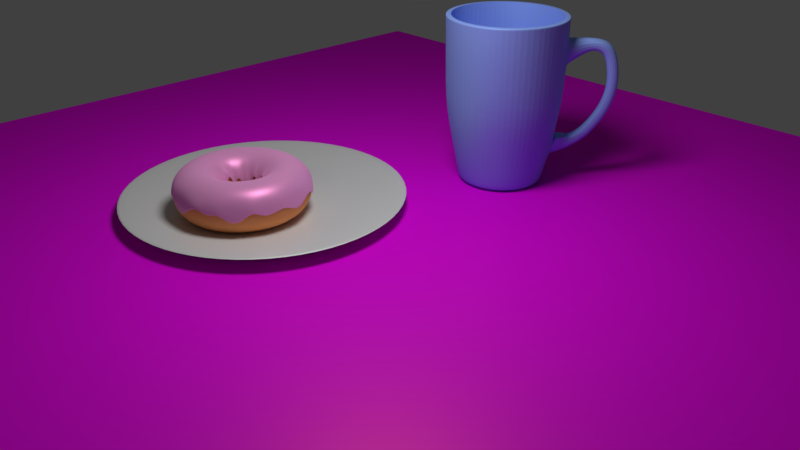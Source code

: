 # Source: donuts.blend  (saved by Blender 2.79.0; exported with 4.5.12 LTS)
import bpy
from mathutils import Matrix  # noqa: F401  (used for matrix-valued properties, if any)

bpy.ops.wm.read_factory_settings(use_empty=True)
scene = bpy.context.scene
scene.name = 'Scene'

# ---- collections
col_collection_1 = bpy.data.collections.new('Collection 1'); scene.collection.children.link(col_collection_1)
col_collection_2 = bpy.data.collections.new('Collection 2'); scene.collection.children.link(col_collection_2)
col_collection_3 = bpy.data.collections.new('Collection 3'); scene.collection.children.link(col_collection_3)

# ---- images (referenced by path relative to the original .blend; pixels are not part of the script)
import os
ASSET_DIR = os.environ.get("B2B_ASSET_DIR", "")  # directory of the original .blend (textures are referenced by path, not embedded)
HERE = os.path.dirname(os.path.abspath(__file__))  # packed textures are extracted next to this script under _unpacked/

def load_image(name, relpath, width, height, colorspace="sRGB"):
    """Load a texture the original file referenced (path relative to the .blend, or extracted next to this script)."""
    p = next((c for c in (os.path.join(HERE, relpath), os.path.join(ASSET_DIR, relpath)) if relpath and os.path.exists(c)), "")
    if p:
        img = bpy.data.images.load(p, check_existing=True)
        img.name = name
    else:  # same state as the original file: an image datablock whose file is absent (Cycles renders it pink)
        img = bpy.data.images.new(name, width, height)
        img.source = "FILE"
        img.filepath = "//" + (relpath or name)
    img.colorspace_settings.name = colorspace
    return img
img_wm_indoorwood_44_1024_png = load_image('WM_IndoorWood-44_1024.png', 'textures/WM_IndoorWood-44_1024.png', 1024, 1024, 'sRGB')

# ---- materials (node trees are filled in below, after node groups)
mat_material_001 = bpy.data.materials.new('Material.001')
mat_material_001.alpha_threshold = 0.0
mat_material_001.roughness = 0.5
mat_material = bpy.data.materials.new('Material')
mat_material.alpha_threshold = 0.0
mat_material.roughness = 0.5
mat_table_color = bpy.data.materials.new('Table Color')
mat_table_color.alpha_threshold = 0.0
mat_table_color.roughness = 0.5
mat_mug_color = bpy.data.materials.new('Mug Color')
mat_mug_color.alpha_threshold = 0.0
mat_mug_color.roughness = 0.5
mat_material_002 = bpy.data.materials.new('Material.002')
mat_material_002.alpha_threshold = 0.0
mat_material_002.roughness = 0.5

# ---- material node trees
mat_material_001.use_nodes = True; mat_material_001.node_tree.nodes.clear()
_N = mat_material_001.node_tree.nodes; _L = mat_material_001.node_tree.links
n0 = _N.new('ShaderNodeBsdfAnisotropic'); n0.name = 'Glossy BSDF'; n0.location = (-121, 195)
n0.distribution = 'GGX'
n0.inputs[0].default_value = (0.8, 0.2822, 0.545, 1.0)
n0.inputs[1].default_value = 0.4082
n1 = _N.new('ShaderNodeMixShader'); n1.name = 'Mix Shader'; n1.location = (117, 276)
n1.inputs[0].default_value = 0.2364
n2 = _N.new('ShaderNodeOutputMaterial'); n2.name = 'Material Output'; n2.location = (383, 270)
n3 = _N.new('ShaderNodeBsdfDiffuse'); n3.name = 'Diffuse BSDF'; n3.location = (-125, 320)
n3.inputs[0].default_value = (0.8, 0.3475, 0.6517, 1.0)
n3.inputs[1].default_value = 0.4167
_L.new(n0.outputs[0], n1.inputs[2])
_L.new(n1.outputs[0], n2.inputs[0])
_L.new(n3.outputs[0], n1.inputs[1])
n2.is_active_output = True
mat_material.use_nodes = True; mat_material.node_tree.nodes.clear()
_N = mat_material.node_tree.nodes; _L = mat_material.node_tree.links
n0 = _N.new('ShaderNodeOutputMaterial'); n0.name = 'Material Output'; n0.location = (300, 300)
n1 = _N.new('ShaderNodeBsdfDiffuse'); n1.name = 'Diffuse BSDF'; n1.location = (10, 300)
n1.inputs[0].default_value = (0.807, 0.314, 0.1248, 1.0)
_L.new(n1.outputs[0], n0.inputs[0])
n0.is_active_output = True
mat_table_color.use_nodes = True; mat_table_color.node_tree.nodes.clear()
_N = mat_table_color.node_tree.nodes; _L = mat_table_color.node_tree.links
n0 = _N.new('ShaderNodeMixShader'); n0.name = 'Mix Shader'; n0.location = (279, 163)
n0.inputs[0].default_value = 0.3182
n1 = _N.new('ShaderNodeOutputMaterial'); n1.name = 'Material Output'; n1.location = (505, 221)
n2 = _N.new('ShaderNodeBsdfDiffuse'); n2.name = 'Diffuse BSDF'; n2.location = (10, 300)
n3 = _N.new('ShaderNodeBsdfAnisotropic'); n3.name = 'Glossy BSDF'; n3.location = (4, 162)
n3.distribution = 'GGX'
n3.inputs[0].default_value = (0.305, 0.0382, 0.0, 1.0)
n3.inputs[1].default_value = 0.4472
n4 = _N.new('ShaderNodeTexImage'); n4.name = 'Image Texture'; n4.location = (-221, 263)
n4.width = 140
n4.image = img_wm_indoorwood_44_1024_png
_L.new(n2.outputs[0], n0.inputs[1])
_L.new(n3.outputs[0], n0.inputs[2])
_L.new(n0.outputs[0], n1.inputs[0])
_L.new(n4.outputs[0], n2.inputs[0])
n1.is_active_output = True
mat_mug_color.use_nodes = True; mat_mug_color.node_tree.nodes.clear()
_N = mat_mug_color.node_tree.nodes; _L = mat_mug_color.node_tree.links
n0 = _N.new('ShaderNodeBsdfDiffuse'); n0.name = 'Diffuse BSDF'; n0.location = (10, 300)
n0.inputs[0].default_value = (0.2961, 0.4452, 1.0, 1.0)
n1 = _N.new('ShaderNodeOutputMaterial'); n1.name = 'Material Output'; n1.location = (573, 239)
n2 = _N.new('ShaderNodeMixShader'); n2.name = 'Mix Shader'; n2.location = (288, 267)
n3 = _N.new('ShaderNodeBsdfAnisotropic'); n3.name = 'Glossy BSDF'; n3.location = (8, 148)
n3.distribution = 'GGX'
n3.inputs[0].default_value = (0.2961, 0.4452, 1.0, 1.0)
n3.inputs[1].default_value = 0.5845
_L.new(n0.outputs[0], n2.inputs[1])
_L.new(n2.outputs[0], n1.inputs[0])
_L.new(n3.outputs[0], n2.inputs[2])
n1.is_active_output = True
mat_material_002.use_nodes = True; mat_material_002.node_tree.nodes.clear()
_N = mat_material_002.node_tree.nodes; _L = mat_material_002.node_tree.links
n0 = _N.new('ShaderNodeBsdfDiffuse'); n0.name = 'Diffuse BSDF'; n0.location = (-143, 288)
n1 = _N.new('ShaderNodeBsdfAnisotropic'); n1.name = 'Glossy BSDF'; n1.location = (-148, 154)
n1.distribution = 'GGX'
n1.inputs[1].default_value = 0.4472
n2 = _N.new('ShaderNodeMixShader'); n2.name = 'Mix Shader'; n2.location = (180, 194)
n2.inputs[0].default_value = 0.3909
n3 = _N.new('ShaderNodeOutputMaterial'); n3.name = 'Material Output'; n3.location = (425, 183)
_L.new(n0.outputs[0], n2.inputs[1])
_L.new(n1.outputs[0], n2.inputs[2])
_L.new(n2.outputs[0], n3.inputs[0])
n3.is_active_output = True

# ---- world
world_world = bpy.data.worlds.new('World'); scene.world = world_world
world_world.color = (0.05088, 0.05088, 0.05088)
world_world.use_sun_shadow = False
world_world.sun_shadow_jitter_overblur = 0.0
world_world.cycles.sampling_method = 'MANUAL'

# ---- cameras
cam_camera = bpy.data.cameras.new('Camera')
cam_camera.clip_end = 100.0
cam_camera.lens = 35.0
cam_camera.sensor_width = 32.0
cam_camera.sensor_height = 18.0
cam_camera.ortho_scale = 7.314
cam_camera.dof.focus_distance = 0.0

# ---- lights
light_lamp = bpy.data.lights.new('Lamp', 'POINT')
light_lamp.transmission_factor = 0.0
light_lamp.cutoff_distance = 30.0
light_lamp.energy = 800.0
light_lamp.shadow_buffer_clip_start = 1.001
light_lamp.shadow_soft_size = 1.0
light_lamp.shadow_maximum_resolution = 0.006
light_lamp.use_absolute_resolution = True

# ---- meshes
me_torus_001 = bpy.data.meshes.new('Torus.001')
me_torus_001.from_pydata([(0.9521, 1.57e-08, 0.04526), (0.9185, 1.559e-08, 0.1711), (0.7933, 1.559e-08, 0.2964), (0.6222, 1.559e-08, 0.3422), (0.4511, 1.559e-08, 0.2964), (0.3258, 1.559e-08, 0.1711), (0.2776, 1.566e-08, -0.01346), (0.9404, 0.1489, -0.04177), (0.9072, 0.1437, 0.1711), (0.7835, 0.1241, 0.2964), (0.6145, 0.09733, 0.3422), (0.4455, 0.07057, 0.2964), (0.3218, 0.05097, 0.1711), (0.2748, 0.04352, -0.02702), (0.9055, 0.2942, -0.07011), (0.8736, 0.2838, 0.1711), (0.7545, 0.2451, 0.2964), (0.5917, 0.1923, 0.3422), (0.429, 0.1394, 0.2964), (0.3099, 0.1007, 0.1711), (0.2648, 0.08605, 0.04949), (0.8483, 0.4323, 0.02985), (0.8184, 0.417, 0.1711), (0.7068, 0.3601, 0.2964), (0.5544, 0.2825, 0.3422), (0.4019, 0.2048, 0.2964), (0.2903, 0.1479, 0.1711), (0.2465, 0.1256, 0.006535), (0.7703, 0.5596, 0.04218), (0.7431, 0.5399, 0.1711), (0.6418, 0.4663, 0.2964), (0.5034, 0.3657, 0.3422), (0.3649, 0.2651, 0.2964), (0.2636, 0.1915, 0.1711), (0.2246, 0.1631, 0.02114), (0.6732, 0.6732, -0.08008), (0.6495, 0.6495, 0.1711), (0.5609, 0.5609, 0.2964), (0.44, 0.44, 0.3422), (0.319, 0.319, 0.2964), (0.2304, 0.2304, 0.1711), (0.1961, 0.196, -0.02267), (0.5596, 0.7703, -0.07275), (0.5399, 0.7431, 0.1711), (0.4663, 0.6418, 0.2964), (0.3657, 0.5034, 0.3422), (0.2651, 0.3649, 0.2964), (0.1915, 0.2636, 0.1711), (0.1631, 0.2244, 0.1987), (0.4323, 0.8483, 0.07284), (0.417, 0.8184, 0.1711), (0.3602, 0.7068, 0.2964), (0.2825, 0.5544, 0.3422), (0.2048, 0.4019, 0.2964), (0.1479, 0.2903, 0.1711), (0.127, 0.2493, 0.102), (0.2942, 0.9055, 0.03541), (0.2839, 0.8736, 0.1711), (0.2451, 0.7545, 0.2964), (0.1923, 0.5917, 0.3422), (0.1394, 0.429, 0.2964), (0.1007, 0.3099, 0.1711), (0.08597, 0.2646, 0.181), (0.1489, 0.9404, -0.1042), (0.1437, 0.9072, 0.1711), (0.1241, 0.7835, 0.2964), (0.09734, 0.6145, 0.3422), (0.07057, 0.4455, 0.2964), (0.05098, 0.3218, 0.1711), (0.04375, 0.2762, -0.00112), (4.566e-06, 0.9521, 0.0536), (4.564e-06, 0.9185, 0.1711), (4.555e-06, 0.7933, 0.2964), (4.542e-06, 0.6222, 0.3422), (4.529e-06, 0.4511, 0.2964), (4.52e-06, 0.3258, 0.1711), (4.516e-06, 0.2799, 0.02366), (-0.1489, 0.9404, -0.02752), (-0.1437, 0.9072, 0.1711), (-0.1241, 0.7835, 0.2964), (-0.09733, 0.6145, 0.3422), (-0.07056, 0.4455, 0.2964), (-0.05097, 0.3218, 0.1711), (-0.04372, 0.2761, -0.05781), (-0.2942, 0.9055, -0.004657), (-0.2838, 0.8736, 0.1711), (-0.2451, 0.7545, 0.2964), (-0.1923, 0.5917, 0.3422), (-0.1394, 0.429, 0.2964), (-0.1007, 0.3099, 0.1711), (-0.0864, 0.2659, 0.1115), (-0.4322, 0.8483, -0.02813), (-0.417, 0.8184, 0.1711), (-0.3601, 0.7068, 0.2964), (-0.2825, 0.5544, 0.3422), (-0.2048, 0.4019, 0.2964), (-0.1479, 0.2903, 0.1711), (-0.1256, 0.2466, 0.01012), (-0.5596, 0.7703, -0.0536), (-0.5399, 0.7431, 0.1711), (-0.4663, 0.6418, 0.2964), (-0.3657, 0.5034, 0.3422), (-0.2651, 0.3649, 0.2964), (-0.1915, 0.2636, 0.1711), (-0.1644, 0.2263, -0.157), (-0.6732, 0.6732, 0.07367), (-0.6495, 0.6495, 0.1711), (-0.5609, 0.5609, 0.2964), (-0.4399, 0.44, 0.3422), (-0.319, 0.319, 0.2964), (-0.2304, 0.2304, 0.1711), (-0.1973, 0.1973, 0.003047), (-0.7703, 0.5596, -0.03207), (-0.7431, 0.5399, 0.1711), (-0.6418, 0.4663, 0.2964), (-0.5034, 0.3657, 0.3422), (-0.3649, 0.2651, 0.2964), (-0.2636, 0.1915, 0.1711), (-0.2243, 0.163, -0.09062), (-0.8483, 0.4323, 0.07106), (-0.8184, 0.417, 0.1711), (-0.7068, 0.3601, 0.2964), (-0.5544, 0.2825, 0.3422), (-0.4019, 0.2048, 0.2964), (-0.2903, 0.1479, 0.1711), (-0.2481, 0.1264, 0.02627), (-0.9055, 0.2942, 0.005778), (-0.8736, 0.2838, 0.1711), (-0.7545, 0.2451, 0.2964), (-0.5917, 0.1923, 0.3422), (-0.429, 0.1394, 0.2964), (-0.3099, 0.1007, 0.1711), (-0.2639, 0.08575, 0.05035), (-0.9404, 0.1489, 0.04294), (-0.9072, 0.1437, 0.1711), (-0.7835, 0.1241, 0.2964), (-0.6145, 0.09733, 0.3422), (-0.4455, 0.07057, 0.2964), (-0.3218, 0.05097, 0.1711), (-0.2749, 0.04354, -0.07925), (-0.9521, 9.893e-08, -0.02106), (-0.9185, 9.589e-08, 0.1711), (-0.7933, 8.494e-08, 0.2964), (-0.6222, 6.998e-08, 0.3422), (-0.4511, 5.502e-08, 0.2964), (-0.3258, 4.407e-08, 0.1711), (-0.2776, 3.993e-08, 0.05305), (-0.9404, -0.1489, 0.06568), (-0.9072, -0.1437, 0.1711), (-0.7835, -0.1241, 0.2964), (-0.6145, -0.09733, 0.3422), (-0.4455, -0.07057, 0.2964), (-0.3183, -0.05097, 0.1711), (-0.2733, -0.04329, 0.1214), (-0.9055, -0.2942, -0.1036), (-0.8736, -0.2838, 0.1711), (-0.7545, -0.2451, 0.2964), (-0.5917, -0.1923, 0.3422), (-0.429, -0.1394, 0.2964), (-0.3099, -0.1007, 0.1711), (-0.2643, -0.08586, -0.03531), (-0.8483, -0.4322, 0.05838), (-0.8184, -0.417, 0.1711), (-0.7068, -0.3601, 0.2964), (-0.5544, -0.2825, 0.3422), (-0.4019, -0.2048, 0.2964), (-0.2903, -0.1479, 0.1711), (-0.2469, -0.1258, 0.05247), (-0.7703, -0.5596, 0.0394), (-0.7431, -0.5399, 0.1711), (-0.6418, -0.4663, 0.2964), (-0.5034, -0.3657, 0.3422), (-0.3649, -0.2651, 0.2964), (-0.2636, -0.1915, 0.1711), (-0.2248, -0.1633, 0.02218), (-0.6732, -0.6732, 0.06422), (-0.6495, -0.6495, 0.1711), (-0.5609, -0.5609, 0.2964), (-0.4399, -0.44, 0.3422), (-0.319, -0.319, 0.2964), (-0.2304, -0.2304, 0.1711), (-0.1964, -0.1964, 0.06699), (-0.5596, -0.7703, 0.00895), (-0.5399, -0.7431, 0.1711), (-0.4663, -0.6418, 0.2964), (-0.3657, -0.5034, 0.3422), (-0.2651, -0.3649, 0.2964), (-0.1915, -0.2636, 0.1711), (-0.1637, -0.2253, 0.05677), (-0.4322, -0.8483, 0.01855), (-0.417, -0.8184, 0.1711), (-0.3601, -0.7068, 0.2964), (-0.2825, -0.5544, 0.3422), (-0.2048, -0.4019, 0.2964), (-0.1479, -0.2903, 0.1711), (-0.1259, -0.2471, -0.002076), (-0.2942, -0.9055, 0.05671), (-0.2838, -0.8736, 0.1711), (-0.2451, -0.7545, 0.2964), (-0.1923, -0.5917, 0.3422), (-0.1394, -0.429, 0.2964), (-0.1007, -0.3099, 0.1711), (-0.08647, -0.2662, -0.02045), (-0.1489, -0.9404, -0.03189), (-0.1437, -0.9072, 0.1711), (-0.1241, -0.7835, 0.2964), (-0.09733, -0.6145, 0.3422), (-0.07056, -0.4455, 0.2964), (-0.05097, -0.3218, 0.1711), (-0.04324, -0.273, -0.02472), (4.566e-06, -0.9521, -0.1092), (4.564e-06, -0.9185, 0.1711), (4.555e-06, -0.7933, 0.2964), (4.542e-06, -0.6222, 0.3422), (4.529e-06, -0.4511, 0.2964), (4.52e-06, -0.3258, 0.1711), (4.515e-06, -0.2766, -0.004767), (0.1489, -0.9404, 0.02433), (0.1437, -0.9072, 0.1711), (0.1241, -0.7835, 0.2964), (0.09734, -0.6145, 0.3422), (0.07057, -0.4455, 0.2964), (0.05098, -0.3218, 0.1711), (0.0438, -0.2765, -0.001696), (0.2942, -0.9055, 0.09799), (0.2839, -0.8736, 0.1711), (0.2451, -0.7545, 0.2964), (0.1923, -0.5917, 0.3422), (0.1394, -0.429, 0.2964), (0.1007, -0.3099, 0.1711), (0.08603, -0.2648, -0.005738), (0.4323, -0.8483, -0.005728), (0.417, -0.8184, 0.1711), (0.3602, -0.7068, 0.2964), (0.2825, -0.5544, 0.3422), (0.2048, -0.4019, 0.2964), (0.1479, -0.2903, 0.1711), (0.1264, -0.2481, -0.0349), (0.5596, -0.7703, 0.06103), (0.5399, -0.7431, 0.1711), (0.4663, -0.6418, 0.2964), (0.3657, -0.5034, 0.3422), (0.2651, -0.3649, 0.2964), (0.1915, -0.2636, 0.1711), (0.1641, -0.2258, -0.06145), (0.6732, -0.6732, -0.08346), (0.6495, -0.6495, 0.1711), (0.5609, -0.5609, 0.2964), (0.44, -0.44, 0.3422), (0.319, -0.319, 0.2964), (0.2304, -0.2304, 0.1711), (0.1963, -0.1963, 0.03402), (0.7703, -0.5596, -0.07024), (0.7431, -0.5399, 0.1711), (0.6418, -0.4663, 0.2964), (0.5034, -0.3657, 0.3422), (0.3649, -0.2651, 0.2964), (0.2636, -0.1915, 0.1711), (0.2247, -0.1632, 0.05471), (0.8483, -0.4323, 0.08364), (0.8184, -0.417, 0.1711), (0.7068, -0.3601, 0.2964), (0.5544, -0.2825, 0.3422), (0.4019, -0.2048, 0.2964), (0.2903, -0.1479, 0.1711), (0.247, -0.1258, 0.04248), (0.9055, -0.2942, -0.02341), (0.8736, -0.2838, 0.1711), (0.7545, -0.2451, 0.2964), (0.5917, -0.1923, 0.3422), (0.429, -0.1394, 0.2964), (0.3099, -0.1007, 0.1711), (0.2633, -0.08555, 0.08666), (0.9404, -0.1489, -0.002556), (0.9072, -0.1437, 0.1711), (0.7835, -0.1241, 0.2964), (0.6145, -0.09733, 0.3422), (0.4455, -0.07057, 0.2964), (0.3218, -0.05097, 0.1711), (0.2733, -0.04328, -0.1701)], [], [(0, 7, 8, 1), (1, 8, 9, 2), (2, 9, 10, 3), (3, 10, 11, 4), (4, 11, 12, 5), (5, 12, 13, 6), (7, 14, 15, 8), (8, 15, 16, 9), (9, 16, 17, 10), (10, 17, 18, 11), (11, 18, 19, 12), (12, 19, 20, 13), (14, 21, 22, 15), (15, 22, 23, 16), (16, 23, 24, 17), (17, 24, 25, 18), (18, 25, 26, 19), (19, 26, 27, 20), (21, 28, 29, 22), (22, 29, 30, 23), (23, 30, 31, 24), (24, 31, 32, 25), (25, 32, 33, 26), (26, 33, 34, 27), (28, 35, 36, 29), (29, 36, 37, 30), (30, 37, 38, 31), (31, 38, 39, 32), (32, 39, 40, 33), (33, 40, 41, 34), (35, 42, 43, 36), (36, 43, 44, 37), (37, 44, 45, 38), (38, 45, 46, 39), (39, 46, 47, 40), (40, 47, 48, 41), (42, 49, 50, 43), (43, 50, 51, 44), (44, 51, 52, 45), (45, 52, 53, 46), (46, 53, 54, 47), (47, 54, 55, 48), (49, 56, 57, 50), (50, 57, 58, 51), (51, 58, 59, 52), (52, 59, 60, 53), (53, 60, 61, 54), (54, 61, 62, 55), (56, 63, 64, 57), (57, 64, 65, 58), (58, 65, 66, 59), (59, 66, 67, 60), (60, 67, 68, 61), (61, 68, 69, 62), (63, 70, 71, 64), (64, 71, 72, 65), (65, 72, 73, 66), (66, 73, 74, 67), (67, 74, 75, 68), (68, 75, 76, 69), (70, 77, 78, 71), (71, 78, 79, 72), (72, 79, 80, 73), (73, 80, 81, 74), (74, 81, 82, 75), (75, 82, 83, 76), (77, 84, 85, 78), (78, 85, 86, 79), (79, 86, 87, 80), (80, 87, 88, 81), (81, 88, 89, 82), (82, 89, 90, 83), (84, 91, 92, 85), (85, 92, 93, 86), (86, 93, 94, 87), (87, 94, 95, 88), (88, 95, 96, 89), (89, 96, 97, 90), (91, 98, 99, 92), (92, 99, 100, 93), (93, 100, 101, 94), (94, 101, 102, 95), (95, 102, 103, 96), (96, 103, 104, 97), (98, 105, 106, 99), (99, 106, 107, 100), (100, 107, 108, 101), (101, 108, 109, 102), (102, 109, 110, 103), (103, 110, 111, 104), (105, 112, 113, 106), (106, 113, 114, 107), (107, 114, 115, 108), (108, 115, 116, 109), (109, 116, 117, 110), (110, 117, 118, 111), (112, 119, 120, 113), (113, 120, 121, 114), (114, 121, 122, 115), (115, 122, 123, 116), (116, 123, 124, 117), (117, 124, 125, 118), (119, 126, 127, 120), (120, 127, 128, 121), (121, 128, 129, 122), (122, 129, 130, 123), (123, 130, 131, 124), (124, 131, 132, 125), (126, 133, 134, 127), (127, 134, 135, 128), (128, 135, 136, 129), (129, 136, 137, 130), (130, 137, 138, 131), (131, 138, 139, 132), (133, 140, 141, 134), (134, 141, 142, 135), (135, 142, 143, 136), (136, 143, 144, 137), (137, 144, 145, 138), (138, 145, 146, 139), (140, 147, 148, 141), (141, 148, 149, 142), (142, 149, 150, 143), (143, 150, 151, 144), (144, 151, 152, 145), (145, 152, 153, 146), (147, 154, 155, 148), (148, 155, 156, 149), (149, 156, 157, 150), (150, 157, 158, 151), (151, 158, 159, 152), (152, 159, 160, 153), (154, 161, 162, 155), (155, 162, 163, 156), (156, 163, 164, 157), (157, 164, 165, 158), (158, 165, 166, 159), (159, 166, 167, 160), (161, 168, 169, 162), (162, 169, 170, 163), (163, 170, 171, 164), (164, 171, 172, 165), (165, 172, 173, 166), (166, 173, 174, 167), (168, 175, 176, 169), (169, 176, 177, 170), (170, 177, 178, 171), (171, 178, 179, 172), (172, 179, 180, 173), (173, 180, 181, 174), (175, 182, 183, 176), (176, 183, 184, 177), (177, 184, 185, 178), (178, 185, 186, 179), (179, 186, 187, 180), (180, 187, 188, 181), (182, 189, 190, 183), (183, 190, 191, 184), (184, 191, 192, 185), (185, 192, 193, 186), (186, 193, 194, 187), (187, 194, 195, 188), (189, 196, 197, 190), (190, 197, 198, 191), (191, 198, 199, 192), (192, 199, 200, 193), (193, 200, 201, 194), (194, 201, 202, 195), (196, 203, 204, 197), (197, 204, 205, 198), (198, 205, 206, 199), (199, 206, 207, 200), (200, 207, 208, 201), (201, 208, 209, 202), (203, 210, 211, 204), (204, 211, 212, 205), (205, 212, 213, 206), (206, 213, 214, 207), (207, 214, 215, 208), (208, 215, 216, 209), (210, 217, 218, 211), (211, 218, 219, 212), (212, 219, 220, 213), (213, 220, 221, 214), (214, 221, 222, 215), (215, 222, 223, 216), (217, 224, 225, 218), (218, 225, 226, 219), (219, 226, 227, 220), (220, 227, 228, 221), (221, 228, 229, 222), (222, 229, 230, 223), (224, 231, 232, 225), (225, 232, 233, 226), (226, 233, 234, 227), (227, 234, 235, 228), (228, 235, 236, 229), (229, 236, 237, 230), (231, 238, 239, 232), (232, 239, 240, 233), (233, 240, 241, 234), (234, 241, 242, 235), (235, 242, 243, 236), (236, 243, 244, 237), (238, 245, 246, 239), (239, 246, 247, 240), (240, 247, 248, 241), (241, 248, 249, 242), (242, 249, 250, 243), (243, 250, 251, 244), (245, 252, 253, 246), (246, 253, 254, 247), (247, 254, 255, 248), (248, 255, 256, 249), (249, 256, 257, 250), (250, 257, 258, 251), (252, 259, 260, 253), (253, 260, 261, 254), (254, 261, 262, 255), (255, 262, 263, 256), (256, 263, 264, 257), (257, 264, 265, 258), (259, 266, 267, 260), (260, 267, 268, 261), (261, 268, 269, 262), (262, 269, 270, 263), (263, 270, 271, 264), (264, 271, 272, 265), (266, 273, 274, 267), (267, 274, 275, 268), (268, 275, 276, 269), (269, 276, 277, 270), (270, 277, 278, 271), (271, 278, 279, 272), (273, 0, 1, 274), (274, 1, 2, 275), (275, 2, 3, 276), (276, 3, 4, 277), (277, 4, 5, 278), (278, 5, 6, 279)])
me_torus_001.materials.append(mat_material_001)
me_torus_001.use_remesh_preserve_volume = False
me_torus_001.use_remesh_preserve_attributes = False
me_torus_001.use_mirror_vertex_groups = False
me_torus_001.update()
me_torus = bpy.data.meshes.new('Torus')
me_torus.from_pydata([(0.9644, 1.559e-08, 2.346e-11), (0.9185, 1.559e-08, 0.1711), (0.7933, 1.559e-08, 0.2964), (0.6222, 1.559e-08, 0.3422), (0.4511, 1.559e-08, 0.2964), (0.3258, 1.559e-08, 0.1711), (0.28, 1.559e-08, 2.346e-11), (0.3258, 1.559e-08, -0.1711), (0.4511, 1.559e-08, -0.2964), (0.6222, 1.559e-08, -0.3422), (0.7933, 1.559e-08, -0.2964), (0.9185, 1.559e-08, -0.1711), (0.9525, 0.1509, 2.346e-11), (0.9072, 0.1437, 0.1711), (0.7835, 0.1241, 0.2964), (0.6145, 0.09733, 0.3422), (0.4455, 0.07057, 0.2964), (0.3218, 0.05097, 0.1711), (0.2765, 0.0438, 2.346e-11), (0.3218, 0.05097, -0.1711), (0.4455, 0.07057, -0.2964), (0.6145, 0.09733, -0.3422), (0.7835, 0.1241, -0.2964), (0.9072, 0.1437, -0.1711), (0.9172, 0.298, 2.346e-11), (0.8736, 0.2838, 0.1711), (0.7545, 0.2451, 0.2964), (0.5917, 0.1923, 0.3422), (0.429, 0.1394, 0.2964), (0.3099, 0.1007, 0.1711), (0.2663, 0.08652, 2.346e-11), (0.3099, 0.1007, -0.1711), (0.429, 0.1394, -0.2964), (0.5917, 0.1923, -0.3422), (0.7545, 0.2451, -0.2964), (0.8736, 0.2838, -0.1711), (0.8593, 0.4378, 2.346e-11), (0.8184, 0.417, 0.1711), (0.7068, 0.3601, 0.2964), (0.5544, 0.2825, 0.3422), (0.4019, 0.2048, 0.2964), (0.2903, 0.1479, 0.1711), (0.2495, 0.1271, 2.346e-11), (0.2903, 0.1479, -0.1711), (0.4019, 0.2048, -0.2964), (0.5544, 0.2825, -0.3422), (0.7068, 0.3601, -0.2964), (0.8184, 0.417, -0.1711), (0.7802, 0.5669, 2.346e-11), (0.7431, 0.5399, 0.1711), (0.6418, 0.4663, 0.2964), (0.5034, 0.3657, 0.3422), (0.3649, 0.2651, 0.2964), (0.2636, 0.1915, 0.1711), (0.2265, 0.1646, 2.346e-11), (0.2636, 0.1915, -0.1711), (0.3649, 0.2651, -0.2964), (0.5034, 0.3657, -0.3422), (0.6418, 0.4663, -0.2964), (0.7431, 0.5399, -0.1711), (0.6819, 0.6819, 2.346e-11), (0.6495, 0.6495, 0.1711), (0.5609, 0.5609, 0.2964), (0.44, 0.44, 0.3422), (0.319, 0.319, 0.2964), (0.2304, 0.2304, 0.1711), (0.198, 0.198, 2.346e-11), (0.2304, 0.2304, -0.1711), (0.319, 0.319, -0.2964), (0.44, 0.44, -0.3422), (0.5609, 0.5609, -0.2964), (0.6495, 0.6495, -0.1711), (0.5669, 0.7802, 2.346e-11), (0.5399, 0.7431, 0.1711), (0.4663, 0.6418, 0.2964), (0.3657, 0.5034, 0.3422), (0.2651, 0.3649, 0.2964), (0.1915, 0.2636, 0.1711), (0.1646, 0.2265, 2.346e-11), (0.1915, 0.2636, -0.1711), (0.2651, 0.3649, -0.2964), (0.3657, 0.5034, -0.3422), (0.4663, 0.6418, -0.2964), (0.5399, 0.7431, -0.1711), (0.4378, 0.8593, 2.346e-11), (0.417, 0.8184, 0.1711), (0.3602, 0.7068, 0.2964), (0.2825, 0.5544, 0.3422), (0.2048, 0.4019, 0.2964), (0.1479, 0.2903, 0.1711), (0.1271, 0.2495, 2.346e-11), (0.1479, 0.2903, -0.1711), (0.2048, 0.4019, -0.2964), (0.2825, 0.5544, -0.3422), (0.3602, 0.7068, -0.2964), (0.417, 0.8184, -0.1711), (0.298, 0.9172, 2.346e-11), (0.2839, 0.8736, 0.1711), (0.2451, 0.7545, 0.2964), (0.1923, 0.5917, 0.3422), (0.1394, 0.429, 0.2964), (0.1007, 0.3099, 0.1711), (0.08652, 0.2663, 2.346e-11), (0.1007, 0.3099, -0.1711), (0.1394, 0.429, -0.2964), (0.1923, 0.5917, -0.3422), (0.2451, 0.7545, -0.2964), (0.2839, 0.8736, -0.1711), (0.1509, 0.9525, 2.346e-11), (0.1437, 0.9072, 0.1711), (0.1241, 0.7835, 0.2964), (0.09734, 0.6145, 0.3422), (0.07057, 0.4455, 0.2964), (0.05098, 0.3218, 0.1711), (0.0438, 0.2765, 2.346e-11), (0.05098, 0.3218, -0.1711), (0.07057, 0.4455, -0.2964), (0.09734, 0.6145, -0.3422), (0.1241, 0.7835, -0.2964), (0.1437, 0.9072, -0.1711), (4.568e-06, 0.9644, 2.346e-11), (4.564e-06, 0.9185, 0.1711), (4.555e-06, 0.7933, 0.2964), (4.542e-06, 0.6222, 0.3422), (4.529e-06, 0.4511, 0.2964), (4.52e-06, 0.3258, 0.1711), (4.516e-06, 0.28, 2.346e-11), (4.52e-06, 0.3258, -0.1711), (4.529e-06, 0.4511, -0.2964), (4.542e-06, 0.6222, -0.3422), (4.555e-06, 0.7933, -0.2964), (4.564e-06, 0.9185, -0.1711), (-0.1509, 0.9525, 2.346e-11), (-0.1437, 0.9072, 0.1711), (-0.1241, 0.7835, 0.2964), (-0.09733, 0.6145, 0.3422), (-0.07056, 0.4455, 0.2964), (-0.05097, 0.3218, 0.1711), (-0.04379, 0.2765, 2.346e-11), (-0.05097, 0.3218, -0.1711), (-0.07056, 0.4455, -0.2964), (-0.09733, 0.6145, -0.3422), (-0.1241, 0.7835, -0.2964), (-0.1437, 0.9072, -0.1711), (-0.298, 0.9172, 2.346e-11), (-0.2838, 0.8736, 0.1711), (-0.2451, 0.7545, 0.2964), (-0.1923, 0.5917, 0.3422), (-0.1394, 0.429, 0.2964), (-0.1007, 0.3099, 0.1711), (-0.08652, 0.2663, 2.346e-11), (-0.1007, 0.3099, -0.1711), (-0.1394, 0.429, -0.2964), (-0.1923, 0.5917, -0.3422), (-0.2451, 0.7545, -0.2964), (-0.2838, 0.8736, -0.1711), (-0.4378, 0.8593, 2.346e-11), (-0.417, 0.8184, 0.1711), (-0.3601, 0.7068, 0.2964), (-0.2825, 0.5544, 0.3422), (-0.2048, 0.4019, 0.2964), (-0.1479, 0.2903, 0.1711), (-0.1271, 0.2495, 2.346e-11), (-0.1479, 0.2903, -0.1711), (-0.2048, 0.4019, -0.2964), (-0.2825, 0.5544, -0.3422), (-0.3601, 0.7068, -0.2964), (-0.417, 0.8184, -0.1711), (-0.5669, 0.7802, 2.346e-11), (-0.5399, 0.7431, 0.1711), (-0.4663, 0.6418, 0.2964), (-0.3657, 0.5034, 0.3422), (-0.2651, 0.3649, 0.2964), (-0.1915, 0.2636, 0.1711), (-0.1646, 0.2265, 2.346e-11), (-0.1915, 0.2636, -0.1711), (-0.2651, 0.3649, -0.2964), (-0.3657, 0.5034, -0.3422), (-0.4663, 0.6418, -0.2964), (-0.5399, 0.7431, -0.1711), (-0.6819, 0.6819, 2.346e-11), (-0.6495, 0.6495, 0.1711), (-0.5609, 0.5609, 0.2964), (-0.4399, 0.44, 0.3422), (-0.319, 0.319, 0.2964), (-0.2304, 0.2304, 0.1711), (-0.198, 0.198, 2.346e-11), (-0.2304, 0.2304, -0.1711), (-0.319, 0.319, -0.2964), (-0.4399, 0.44, -0.3422), (-0.5609, 0.5609, -0.2964), (-0.6495, 0.6495, -0.1711), (-0.7802, 0.5669, 2.346e-11), (-0.7431, 0.5399, 0.1711), (-0.6418, 0.4663, 0.2964), (-0.5034, 0.3657, 0.3422), (-0.3649, 0.2651, 0.2964), (-0.2636, 0.1915, 0.1711), (-0.2265, 0.1646, 2.346e-11), (-0.2636, 0.1915, -0.1711), (-0.3649, 0.2651, -0.2964), (-0.5034, 0.3657, -0.3422), (-0.6418, 0.4663, -0.2964), (-0.7431, 0.5399, -0.1711), (-0.8593, 0.4378, 2.346e-11), (-0.8184, 0.417, 0.1711), (-0.7068, 0.3601, 0.2964), (-0.5544, 0.2825, 0.3422), (-0.4019, 0.2048, 0.2964), (-0.2903, 0.1479, 0.1711), (-0.2495, 0.1271, 2.346e-11), (-0.2903, 0.1479, -0.1711), (-0.4019, 0.2048, -0.2964), (-0.5544, 0.2825, -0.3422), (-0.7068, 0.3601, -0.2964), (-0.8184, 0.417, -0.1711), (-0.9172, 0.298, 2.346e-11), (-0.8736, 0.2838, 0.1711), (-0.7545, 0.2451, 0.2964), (-0.5917, 0.1923, 0.3422), (-0.429, 0.1394, 0.2964), (-0.3099, 0.1007, 0.1711), (-0.2663, 0.08652, 2.346e-11), (-0.3099, 0.1007, -0.1711), (-0.429, 0.1394, -0.2964), (-0.5917, 0.1923, -0.3422), (-0.7545, 0.2451, -0.2964), (-0.8736, 0.2838, -0.1711), (-0.9525, 0.1509, 2.346e-11), (-0.9072, 0.1437, 0.1711), (-0.7835, 0.1241, 0.2964), (-0.6145, 0.09733, 0.3422), (-0.4455, 0.07057, 0.2964), (-0.3218, 0.05097, 0.1711), (-0.2765, 0.0438, 2.346e-11), (-0.3218, 0.05097, -0.1711), (-0.4455, 0.07057, -0.2964), (-0.6145, 0.09733, -0.3422), (-0.7835, 0.1241, -0.2964), (-0.9072, 0.1437, -0.1711), (-0.9644, 9.99e-08, 2.346e-11), (-0.9185, 9.589e-08, 0.1711), (-0.7933, 8.494e-08, 0.2964), (-0.6222, 6.998e-08, 0.3422), (-0.4511, 5.502e-08, 0.2964), (-0.3258, 4.407e-08, 0.1711), (-0.28, 4.006e-08, 2.346e-11), (-0.3258, 4.407e-08, -0.1711), (-0.4511, 5.502e-08, -0.2964), (-0.6222, 6.998e-08, -0.3422), (-0.7933, 8.494e-08, -0.2964), (-0.9185, 9.589e-08, -0.1711), (-0.9525, -0.1509, 2.346e-11), (-0.9072, -0.1437, 0.1711), (-0.7835, -0.1241, 0.2964), (-0.6145, -0.09733, 0.3422), (-0.4455, -0.07057, 0.2964), (-0.3183, -0.05097, 0.1711), (-0.2765, -0.0438, 2.346e-11), (-0.3218, -0.05097, -0.1711), (-0.4455, -0.07057, -0.2964), (-0.6145, -0.09733, -0.3422), (-0.7835, -0.1241, -0.2964), (-0.9072, -0.1437, -0.1711), (-0.9172, -0.298, 2.346e-11), (-0.8736, -0.2838, 0.1711), (-0.7545, -0.2451, 0.2964), (-0.5917, -0.1923, 0.3422), (-0.429, -0.1394, 0.2964), (-0.3099, -0.1007, 0.1711), (-0.2663, -0.08652, 2.346e-11), (-0.3099, -0.1007, -0.1711), (-0.429, -0.1394, -0.2964), (-0.5917, -0.1923, -0.3422), (-0.7545, -0.2451, -0.2964), (-0.8736, -0.2838, -0.1711), (-0.8593, -0.4378, 2.346e-11), (-0.8184, -0.417, 0.1711), (-0.7068, -0.3601, 0.2964), (-0.5544, -0.2825, 0.3422), (-0.4019, -0.2048, 0.2964), (-0.2903, -0.1479, 0.1711), (-0.2495, -0.1271, 2.346e-11), (-0.2903, -0.1479, -0.1711), (-0.4019, -0.2048, -0.2964), (-0.5544, -0.2825, -0.3422), (-0.7068, -0.3601, -0.2964), (-0.8184, -0.417, -0.1711), (-0.7802, -0.5669, 2.346e-11), (-0.7431, -0.5399, 0.1711), (-0.6418, -0.4663, 0.2964), (-0.5034, -0.3657, 0.3422), (-0.3649, -0.2651, 0.2964), (-0.2636, -0.1915, 0.1711), (-0.2265, -0.1646, 2.346e-11), (-0.2636, -0.1915, -0.1711), (-0.3649, -0.2651, -0.2964), (-0.5034, -0.3657, -0.3422), (-0.6418, -0.4663, -0.2964), (-0.7431, -0.5399, -0.1711), (-0.6819, -0.6819, 2.346e-11), (-0.6495, -0.6495, 0.1711), (-0.5609, -0.5609, 0.2964), (-0.4399, -0.44, 0.3422), (-0.319, -0.319, 0.2964), (-0.2304, -0.2304, 0.1711), (-0.198, -0.198, 2.346e-11), (-0.2304, -0.2304, -0.1711), (-0.319, -0.319, -0.2964), (-0.4399, -0.44, -0.3422), (-0.5609, -0.5609, -0.2964), (-0.6495, -0.6495, -0.1711), (-0.5669, -0.7802, 2.346e-11), (-0.5399, -0.7431, 0.1711), (-0.4663, -0.6418, 0.2964), (-0.3657, -0.5034, 0.3422), (-0.2651, -0.3649, 0.2964), (-0.1915, -0.2636, 0.1711), (-0.1646, -0.2265, 2.346e-11), (-0.1915, -0.2636, -0.1711), (-0.2651, -0.3649, -0.2964), (-0.3657, -0.5034, -0.3422), (-0.4663, -0.6418, -0.2964), (-0.5399, -0.7431, -0.1711), (-0.4378, -0.8593, 2.346e-11), (-0.417, -0.8184, 0.1711), (-0.3601, -0.7068, 0.2964), (-0.2825, -0.5544, 0.3422), (-0.2048, -0.4019, 0.2964), (-0.1479, -0.2903, 0.1711), (-0.1271, -0.2495, 2.346e-11), (-0.1479, -0.2903, -0.1711), (-0.2048, -0.4019, -0.2964), (-0.2825, -0.5544, -0.3422), (-0.3601, -0.7068, -0.2964), (-0.417, -0.8184, -0.1711), (-0.298, -0.9172, 2.346e-11), (-0.2838, -0.8736, 0.1711), (-0.2451, -0.7545, 0.2964), (-0.1923, -0.5917, 0.3422), (-0.1394, -0.429, 0.2964), (-0.1007, -0.3099, 0.1711), (-0.08652, -0.2663, 2.346e-11), (-0.1007, -0.3099, -0.1711), (-0.1394, -0.429, -0.2964), (-0.1923, -0.5917, -0.3422), (-0.2451, -0.7545, -0.2964), (-0.2838, -0.8736, -0.1711), (-0.1509, -0.9525, 2.346e-11), (-0.1437, -0.9072, 0.1711), (-0.1241, -0.7835, 0.2964), (-0.09733, -0.6145, 0.3422), (-0.07056, -0.4455, 0.2964), (-0.05097, -0.3218, 0.1711), (-0.04379, -0.2765, 2.346e-11), (-0.05097, -0.3218, -0.1711), (-0.07056, -0.4455, -0.2964), (-0.09733, -0.6145, -0.3422), (-0.1241, -0.7835, -0.2964), (-0.1437, -0.9072, -0.1711), (4.568e-06, -0.9644, 2.346e-11), (4.564e-06, -0.9185, 0.1711), (4.555e-06, -0.7933, 0.2964), (4.542e-06, -0.6222, 0.3422), (4.529e-06, -0.4511, 0.2964), (4.52e-06, -0.3258, 0.1711), (4.516e-06, -0.28, 2.346e-11), (4.52e-06, -0.3258, -0.1711), (4.529e-06, -0.4511, -0.2964), (4.542e-06, -0.6222, -0.3422), (4.555e-06, -0.7933, -0.2964), (4.564e-06, -0.9185, -0.1711), (0.1509, -0.9525, 2.346e-11), (0.1437, -0.9072, 0.1711), (0.1241, -0.7835, 0.2964), (0.09734, -0.6145, 0.3422), (0.07057, -0.4455, 0.2964), (0.05098, -0.3218, 0.1711), (0.0438, -0.2765, 2.346e-11), (0.05098, -0.3218, -0.1711), (0.07057, -0.4455, -0.2964), (0.09734, -0.6145, -0.3422), (0.1241, -0.7835, -0.2964), (0.1437, -0.9072, -0.1711), (0.298, -0.9172, 2.346e-11), (0.2839, -0.8736, 0.1711), (0.2451, -0.7545, 0.2964), (0.1923, -0.5917, 0.3422), (0.1394, -0.429, 0.2964), (0.1007, -0.3099, 0.1711), (0.08652, -0.2663, 2.346e-11), (0.1007, -0.3099, -0.1711), (0.1394, -0.429, -0.2964), (0.1923, -0.5917, -0.3422), (0.2451, -0.7545, -0.2964), (0.2839, -0.8736, -0.1711), (0.4378, -0.8593, 2.346e-11), (0.417, -0.8184, 0.1711), (0.3602, -0.7068, 0.2964), (0.2825, -0.5544, 0.3422), (0.2048, -0.4019, 0.2964), (0.1479, -0.2903, 0.1711), (0.1271, -0.2495, 2.346e-11), (0.1479, -0.2903, -0.1711), (0.2048, -0.4019, -0.2964), (0.2825, -0.5544, -0.3422), (0.3602, -0.7068, -0.2964), (0.417, -0.8184, -0.1711), (0.5669, -0.7802, 2.346e-11), (0.5399, -0.7431, 0.1711), (0.4663, -0.6418, 0.2964), (0.3657, -0.5034, 0.3422), (0.2651, -0.3649, 0.2964), (0.1915, -0.2636, 0.1711), (0.1646, -0.2265, 2.346e-11), (0.1915, -0.2636, -0.1711), (0.2651, -0.3649, -0.2964), (0.3657, -0.5034, -0.3422), (0.4663, -0.6418, -0.2964), (0.5399, -0.7431, -0.1711), (0.6819, -0.6819, 2.346e-11), (0.6495, -0.6495, 0.1711), (0.5609, -0.5609, 0.2964), (0.44, -0.44, 0.3422), (0.319, -0.319, 0.2964), (0.2304, -0.2304, 0.1711), (0.198, -0.198, 2.346e-11), (0.2304, -0.2304, -0.1711), (0.319, -0.319, -0.2964), (0.44, -0.44, -0.3422), (0.5609, -0.5609, -0.2964), (0.6495, -0.6495, -0.1711), (0.7802, -0.5669, 2.346e-11), (0.7431, -0.5399, 0.1711), (0.6418, -0.4663, 0.2964), (0.5034, -0.3657, 0.3422), (0.3649, -0.2651, 0.2964), (0.2636, -0.1915, 0.1711), (0.2265, -0.1646, 2.346e-11), (0.2636, -0.1915, -0.1711), (0.3649, -0.2651, -0.2964), (0.5034, -0.3657, -0.3422), (0.6418, -0.4663, -0.2964), (0.7431, -0.5399, -0.1711), (0.8593, -0.4378, 2.346e-11), (0.8184, -0.417, 0.1711), (0.7068, -0.3601, 0.2964), (0.5544, -0.2825, 0.3422), (0.4019, -0.2048, 0.2964), (0.2903, -0.1479, 0.1711), (0.2495, -0.1271, 2.346e-11), (0.2903, -0.1479, -0.1711), (0.4019, -0.2048, -0.2964), (0.5544, -0.2825, -0.3422), (0.7068, -0.3601, -0.2964), (0.8184, -0.417, -0.1711), (0.9172, -0.298, 2.346e-11), (0.8736, -0.2838, 0.1711), (0.7545, -0.2451, 0.2964), (0.5917, -0.1923, 0.3422), (0.429, -0.1394, 0.2964), (0.3099, -0.1007, 0.1711), (0.2663, -0.08652, 2.346e-11), (0.3099, -0.1007, -0.1711), (0.429, -0.1394, -0.2964), (0.5917, -0.1923, -0.3422), (0.7545, -0.2451, -0.2964), (0.8736, -0.2838, -0.1711), (0.9525, -0.1509, 2.346e-11), (0.9072, -0.1437, 0.1711), (0.7835, -0.1241, 0.2964), (0.6145, -0.09733, 0.3422), (0.4455, -0.07057, 0.2964), (0.3218, -0.05097, 0.1711), (0.2765, -0.0438, 2.346e-11), (0.3218, -0.05097, -0.1711), (0.4455, -0.07057, -0.2964), (0.6145, -0.09733, -0.3422), (0.7835, -0.1241, -0.2964), (0.9072, -0.1437, -0.1711)], [], [(0, 12, 13, 1), (1, 13, 14, 2), (2, 14, 15, 3), (3, 15, 16, 4), (4, 16, 17, 5), (5, 17, 18, 6), (6, 18, 19, 7), (7, 19, 20, 8), (8, 20, 21, 9), (9, 21, 22, 10), (10, 22, 23, 11), (11, 23, 12, 0), (12, 24, 25, 13), (13, 25, 26, 14), (14, 26, 27, 15), (15, 27, 28, 16), (16, 28, 29, 17), (17, 29, 30, 18), (18, 30, 31, 19), (19, 31, 32, 20), (20, 32, 33, 21), (21, 33, 34, 22), (22, 34, 35, 23), (23, 35, 24, 12), (24, 36, 37, 25), (25, 37, 38, 26), (26, 38, 39, 27), (27, 39, 40, 28), (28, 40, 41, 29), (29, 41, 42, 30), (30, 42, 43, 31), (31, 43, 44, 32), (32, 44, 45, 33), (33, 45, 46, 34), (34, 46, 47, 35), (35, 47, 36, 24), (36, 48, 49, 37), (37, 49, 50, 38), (38, 50, 51, 39), (39, 51, 52, 40), (40, 52, 53, 41), (41, 53, 54, 42), (42, 54, 55, 43), (43, 55, 56, 44), (44, 56, 57, 45), (45, 57, 58, 46), (46, 58, 59, 47), (47, 59, 48, 36), (48, 60, 61, 49), (49, 61, 62, 50), (50, 62, 63, 51), (51, 63, 64, 52), (52, 64, 65, 53), (53, 65, 66, 54), (54, 66, 67, 55), (55, 67, 68, 56), (56, 68, 69, 57), (57, 69, 70, 58), (58, 70, 71, 59), (59, 71, 60, 48), (60, 72, 73, 61), (61, 73, 74, 62), (62, 74, 75, 63), (63, 75, 76, 64), (64, 76, 77, 65), (65, 77, 78, 66), (66, 78, 79, 67), (67, 79, 80, 68), (68, 80, 81, 69), (69, 81, 82, 70), (70, 82, 83, 71), (71, 83, 72, 60), (72, 84, 85, 73), (73, 85, 86, 74), (74, 86, 87, 75), (75, 87, 88, 76), (76, 88, 89, 77), (77, 89, 90, 78), (78, 90, 91, 79), (79, 91, 92, 80), (80, 92, 93, 81), (81, 93, 94, 82), (82, 94, 95, 83), (83, 95, 84, 72), (84, 96, 97, 85), (85, 97, 98, 86), (86, 98, 99, 87), (87, 99, 100, 88), (88, 100, 101, 89), (89, 101, 102, 90), (90, 102, 103, 91), (91, 103, 104, 92), (92, 104, 105, 93), (93, 105, 106, 94), (94, 106, 107, 95), (95, 107, 96, 84), (96, 108, 109, 97), (97, 109, 110, 98), (98, 110, 111, 99), (99, 111, 112, 100), (100, 112, 113, 101), (101, 113, 114, 102), (102, 114, 115, 103), (103, 115, 116, 104), (104, 116, 117, 105), (105, 117, 118, 106), (106, 118, 119, 107), (107, 119, 108, 96), (108, 120, 121, 109), (109, 121, 122, 110), (110, 122, 123, 111), (111, 123, 124, 112), (112, 124, 125, 113), (113, 125, 126, 114), (114, 126, 127, 115), (115, 127, 128, 116), (116, 128, 129, 117), (117, 129, 130, 118), (118, 130, 131, 119), (119, 131, 120, 108), (120, 132, 133, 121), (121, 133, 134, 122), (122, 134, 135, 123), (123, 135, 136, 124), (124, 136, 137, 125), (125, 137, 138, 126), (126, 138, 139, 127), (127, 139, 140, 128), (128, 140, 141, 129), (129, 141, 142, 130), (130, 142, 143, 131), (131, 143, 132, 120), (132, 144, 145, 133), (133, 145, 146, 134), (134, 146, 147, 135), (135, 147, 148, 136), (136, 148, 149, 137), (137, 149, 150, 138), (138, 150, 151, 139), (139, 151, 152, 140), (140, 152, 153, 141), (141, 153, 154, 142), (142, 154, 155, 143), (143, 155, 144, 132), (144, 156, 157, 145), (145, 157, 158, 146), (146, 158, 159, 147), (147, 159, 160, 148), (148, 160, 161, 149), (149, 161, 162, 150), (150, 162, 163, 151), (151, 163, 164, 152), (152, 164, 165, 153), (153, 165, 166, 154), (154, 166, 167, 155), (155, 167, 156, 144), (156, 168, 169, 157), (157, 169, 170, 158), (158, 170, 171, 159), (159, 171, 172, 160), (160, 172, 173, 161), (161, 173, 174, 162), (162, 174, 175, 163), (163, 175, 176, 164), (164, 176, 177, 165), (165, 177, 178, 166), (166, 178, 179, 167), (167, 179, 168, 156), (168, 180, 181, 169), (169, 181, 182, 170), (170, 182, 183, 171), (171, 183, 184, 172), (172, 184, 185, 173), (173, 185, 186, 174), (174, 186, 187, 175), (175, 187, 188, 176), (176, 188, 189, 177), (177, 189, 190, 178), (178, 190, 191, 179), (179, 191, 180, 168), (180, 192, 193, 181), (181, 193, 194, 182), (182, 194, 195, 183), (183, 195, 196, 184), (184, 196, 197, 185), (185, 197, 198, 186), (186, 198, 199, 187), (187, 199, 200, 188), (188, 200, 201, 189), (189, 201, 202, 190), (190, 202, 203, 191), (191, 203, 192, 180), (192, 204, 205, 193), (193, 205, 206, 194), (194, 206, 207, 195), (195, 207, 208, 196), (196, 208, 209, 197), (197, 209, 210, 198), (198, 210, 211, 199), (199, 211, 212, 200), (200, 212, 213, 201), (201, 213, 214, 202), (202, 214, 215, 203), (203, 215, 204, 192), (204, 216, 217, 205), (205, 217, 218, 206), (206, 218, 219, 207), (207, 219, 220, 208), (208, 220, 221, 209), (209, 221, 222, 210), (210, 222, 223, 211), (211, 223, 224, 212), (212, 224, 225, 213), (213, 225, 226, 214), (214, 226, 227, 215), (215, 227, 216, 204), (216, 228, 229, 217), (217, 229, 230, 218), (218, 230, 231, 219), (219, 231, 232, 220), (220, 232, 233, 221), (221, 233, 234, 222), (222, 234, 235, 223), (223, 235, 236, 224), (224, 236, 237, 225), (225, 237, 238, 226), (226, 238, 239, 227), (227, 239, 228, 216), (228, 240, 241, 229), (229, 241, 242, 230), (230, 242, 243, 231), (231, 243, 244, 232), (232, 244, 245, 233), (233, 245, 246, 234), (234, 246, 247, 235), (235, 247, 248, 236), (236, 248, 249, 237), (237, 249, 250, 238), (238, 250, 251, 239), (239, 251, 240, 228), (240, 252, 253, 241), (241, 253, 254, 242), (242, 254, 255, 243), (243, 255, 256, 244), (244, 256, 257, 245), (245, 257, 258, 246), (246, 258, 259, 247), (247, 259, 260, 248), (248, 260, 261, 249), (249, 261, 262, 250), (250, 262, 263, 251), (251, 263, 252, 240), (252, 264, 265, 253), (253, 265, 266, 254), (254, 266, 267, 255), (255, 267, 268, 256), (256, 268, 269, 257), (257, 269, 270, 258), (258, 270, 271, 259), (259, 271, 272, 260), (260, 272, 273, 261), (261, 273, 274, 262), (262, 274, 275, 263), (263, 275, 264, 252), (264, 276, 277, 265), (265, 277, 278, 266), (266, 278, 279, 267), (267, 279, 280, 268), (268, 280, 281, 269), (269, 281, 282, 270), (270, 282, 283, 271), (271, 283, 284, 272), (272, 284, 285, 273), (273, 285, 286, 274), (274, 286, 287, 275), (275, 287, 276, 264), (276, 288, 289, 277), (277, 289, 290, 278), (278, 290, 291, 279), (279, 291, 292, 280), (280, 292, 293, 281), (281, 293, 294, 282), (282, 294, 295, 283), (283, 295, 296, 284), (284, 296, 297, 285), (285, 297, 298, 286), (286, 298, 299, 287), (287, 299, 288, 276), (288, 300, 301, 289), (289, 301, 302, 290), (290, 302, 303, 291), (291, 303, 304, 292), (292, 304, 305, 293), (293, 305, 306, 294), (294, 306, 307, 295), (295, 307, 308, 296), (296, 308, 309, 297), (297, 309, 310, 298), (298, 310, 311, 299), (299, 311, 300, 288), (300, 312, 313, 301), (301, 313, 314, 302), (302, 314, 315, 303), (303, 315, 316, 304), (304, 316, 317, 305), (305, 317, 318, 306), (306, 318, 319, 307), (307, 319, 320, 308), (308, 320, 321, 309), (309, 321, 322, 310), (310, 322, 323, 311), (311, 323, 312, 300), (312, 324, 325, 313), (313, 325, 326, 314), (314, 326, 327, 315), (315, 327, 328, 316), (316, 328, 329, 317), (317, 329, 330, 318), (318, 330, 331, 319), (319, 331, 332, 320), (320, 332, 333, 321), (321, 333, 334, 322), (322, 334, 335, 323), (323, 335, 324, 312), (324, 336, 337, 325), (325, 337, 338, 326), (326, 338, 339, 327), (327, 339, 340, 328), (328, 340, 341, 329), (329, 341, 342, 330), (330, 342, 343, 331), (331, 343, 344, 332), (332, 344, 345, 333), (333, 345, 346, 334), (334, 346, 347, 335), (335, 347, 336, 324), (336, 348, 349, 337), (337, 349, 350, 338), (338, 350, 351, 339), (339, 351, 352, 340), (340, 352, 353, 341), (341, 353, 354, 342), (342, 354, 355, 343), (343, 355, 356, 344), (344, 356, 357, 345), (345, 357, 358, 346), (346, 358, 359, 347), (347, 359, 348, 336), (348, 360, 361, 349), (349, 361, 362, 350), (350, 362, 363, 351), (351, 363, 364, 352), (352, 364, 365, 353), (353, 365, 366, 354), (354, 366, 367, 355), (355, 367, 368, 356), (356, 368, 369, 357), (357, 369, 370, 358), (358, 370, 371, 359), (359, 371, 360, 348), (360, 372, 373, 361), (361, 373, 374, 362), (362, 374, 375, 363), (363, 375, 376, 364), (364, 376, 377, 365), (365, 377, 378, 366), (366, 378, 379, 367), (367, 379, 380, 368), (368, 380, 381, 369), (369, 381, 382, 370), (370, 382, 383, 371), (371, 383, 372, 360), (372, 384, 385, 373), (373, 385, 386, 374), (374, 386, 387, 375), (375, 387, 388, 376), (376, 388, 389, 377), (377, 389, 390, 378), (378, 390, 391, 379), (379, 391, 392, 380), (380, 392, 393, 381), (381, 393, 394, 382), (382, 394, 395, 383), (383, 395, 384, 372), (384, 396, 397, 385), (385, 397, 398, 386), (386, 398, 399, 387), (387, 399, 400, 388), (388, 400, 401, 389), (389, 401, 402, 390), (390, 402, 403, 391), (391, 403, 404, 392), (392, 404, 405, 393), (393, 405, 406, 394), (394, 406, 407, 395), (395, 407, 396, 384), (396, 408, 409, 397), (397, 409, 410, 398), (398, 410, 411, 399), (399, 411, 412, 400), (400, 412, 413, 401), (401, 413, 414, 402), (402, 414, 415, 403), (403, 415, 416, 404), (404, 416, 417, 405), (405, 417, 418, 406), (406, 418, 419, 407), (407, 419, 408, 396), (408, 420, 421, 409), (409, 421, 422, 410), (410, 422, 423, 411), (411, 423, 424, 412), (412, 424, 425, 413), (413, 425, 426, 414), (414, 426, 427, 415), (415, 427, 428, 416), (416, 428, 429, 417), (417, 429, 430, 418), (418, 430, 431, 419), (419, 431, 420, 408), (420, 432, 433, 421), (421, 433, 434, 422), (422, 434, 435, 423), (423, 435, 436, 424), (424, 436, 437, 425), (425, 437, 438, 426), (426, 438, 439, 427), (427, 439, 440, 428), (428, 440, 441, 429), (429, 441, 442, 430), (430, 442, 443, 431), (431, 443, 432, 420), (432, 444, 445, 433), (433, 445, 446, 434), (434, 446, 447, 435), (435, 447, 448, 436), (436, 448, 449, 437), (437, 449, 450, 438), (438, 450, 451, 439), (439, 451, 452, 440), (440, 452, 453, 441), (441, 453, 454, 442), (442, 454, 455, 443), (443, 455, 444, 432), (444, 456, 457, 445), (445, 457, 458, 446), (446, 458, 459, 447), (447, 459, 460, 448), (448, 460, 461, 449), (449, 461, 462, 450), (450, 462, 463, 451), (451, 463, 464, 452), (452, 464, 465, 453), (453, 465, 466, 454), (454, 466, 467, 455), (455, 467, 456, 444), (456, 468, 469, 457), (457, 469, 470, 458), (458, 470, 471, 459), (459, 471, 472, 460), (460, 472, 473, 461), (461, 473, 474, 462), (462, 474, 475, 463), (463, 475, 476, 464), (464, 476, 477, 465), (465, 477, 478, 466), (466, 478, 479, 467), (467, 479, 468, 456), (468, 0, 1, 469), (469, 1, 2, 470), (470, 2, 3, 471), (471, 3, 4, 472), (472, 4, 5, 473), (473, 5, 6, 474), (474, 6, 7, 475), (475, 7, 8, 476), (476, 8, 9, 477), (477, 9, 10, 478), (478, 10, 11, 479), (479, 11, 0, 468)])
me_torus.polygons.foreach_set('use_smooth', [True] * 480)
me_torus.materials.append(mat_material)
me_torus.use_remesh_preserve_volume = False
me_torus.use_remesh_preserve_attributes = False
me_torus.use_mirror_vertex_groups = False
me_torus.update()
me_plane = bpy.data.meshes.new('Plane')
me_plane.from_pydata([(-1.0, -1.0, 0.0), (1.0, -1.0, 0.0), (-1.0, 1.0, 0.0), (1.0, 1.0, 0.0)], [], [(0, 1, 3, 2)])
_uv = me_plane.uv_layers.new(name='UVMap')
_uv.uv.foreach_set('vector', [0.0001, 9.998e-05, 0.9999, 9.998e-05, 0.9999, 0.9999, 9.998e-05, 0.9999])
me_plane.materials.append(mat_table_color)
me_plane.use_remesh_preserve_volume = False
me_plane.use_remesh_preserve_attributes = False
me_plane.use_mirror_vertex_groups = False
me_plane.use_paint_bone_selection = False
me_plane.use_paint_mask = True
me_plane.update()
me_cylinder_001 = bpy.data.meshes.new('Cylinder.001')
me_cylinder_001.from_pydata([(0.5331, 0.9332, -0.5252), (0.6023, 1.291, 2.194), (0.7301, 0.8529, -0.5252), (0.9317, 1.157, 2.194), (0.8813, 0.7033, -0.5252), (1.185, 0.9067, 2.194), (0.9638, 0.5072, -0.5252), (1.323, 0.5788, 2.194), (0.965, 0.2946, -0.5252), (1.325, 0.223, 2.194), (0.8847, 0.09762, -0.5252), (1.19, -0.1064, 2.194), (0.7351, -0.0536, -0.5252), (0.9401, -0.3593, 2.194), (0.539, -0.1361, -0.5252), (0.6122, -0.4973, 2.194), (0.3264, -0.1373, -0.5252), (0.2564, -0.4992, 2.194), (0.1294, -0.05695, -0.5252), (-0.07298, -0.3649, 2.194), (-0.0218, 0.09261, -0.5252), (-0.3259, -0.1148, 2.194), (-0.1043, 0.2887, -0.5252), (-0.4639, 0.2131, 2.194), (-0.1055, 0.5013, -0.5252), (-0.4658, 0.5689, 2.194), (-0.02515, 0.6983, -0.5252), (-0.3315, 0.8983, 2.194), (0.1244, 0.8495, -0.5252), (-0.08136, 1.151, 2.194), (0.3205, 0.932, -0.5252), (0.2465, 1.289, 2.194), (0.6179, 1.372, 2.173), (0.9771, 1.226, 2.173), (1.253, 0.9528, 2.173), (1.403, 0.5953, 2.173), (1.405, 0.2074, 2.173), (1.259, -0.1517, 2.173), (0.9862, -0.4275, 2.173), (0.6287, -0.5779, 2.173), (0.2408, -0.5801, 2.173), (-0.1183, -0.4336, 2.173), (-0.3941, -0.1609, 2.173), (-0.5445, 0.1966, 2.173), (-0.5467, 0.5845, 2.173), (-0.4002, 0.9437, 2.173), (-0.1275, 1.219, 2.173), (0.23, 1.37, 2.173), (0.8194, 0.9868, -0.5024), (1.016, 0.7925, -0.5024), (1.125, 0.5379, -0.4976), (1.124, 0.2617, -0.5024), (1.02, 0.005895, -0.5024), (0.8259, -0.1905, -0.5024), (0.5713, -0.2976, -0.5024), (0.2951, -0.2992, -0.5024), (0.0393, -0.1949, -0.5024), (-0.1571, -0.000615, -0.5024), (-0.2642, 0.254, -0.5024), (-0.2658, 0.5302, -0.5024), (-0.1615, 0.786, -0.5024), (0.03279, 0.9824, -0.5024), (0.2874, 1.09, -0.5024), (0.5659, 1.085, -0.5029), (0.6116, 1.34, 0.7553), (0.9589, 1.198, 0.7553), (1.225, 0.9343, 0.7553), (1.373, 0.5887, 0.7601), (1.373, 0.2137, 0.7553), (1.231, -0.1335, 0.7553), (0.9677, -0.4002, 0.7553), (0.6221, -0.5456, 0.7553), (0.2471, -0.5476, 0.7553), (-0.1001, -0.4061, 0.7553), (-0.3668, -0.1424, 0.7553), (-0.5122, 0.2033, 0.7553), (-0.5142, 0.5782, 0.7553), (-0.3727, 0.9255, 0.7553), (-0.109, 1.192, 0.7553), (0.2367, 1.337, 0.7553), (0.9803, 1.23, 2.194), (0.619, 1.378, 2.194), (1.258, 0.9561, 2.194), (1.409, 0.5965, 2.194), (1.411, 0.2063, 2.194), (1.264, -0.155, 2.194), (0.9895, -0.4324, 2.194), (0.6299, -0.5837, 2.194), (0.2397, -0.5859, 2.194), (-0.1216, -0.4386, 2.194), (-0.399, -0.1642, 2.194), (-0.5503, 0.1955, 2.194), (-0.5525, 0.5856, 2.194), (-0.4052, 0.9469, 2.194), (-0.1308, 1.224, 2.194), (0.2289, 1.376, 2.194), (0.5561, 1.052, -0.5252), (0.7975, 0.9536, -0.5252), (0.9829, 0.7702, -0.5252), (1.084, 0.5299, -0.5252), (1.085, 0.2692, -0.5252), (0.987, 0.02783, -0.5252), (0.8036, -0.1575, -0.5252), (0.5633, -0.2586, -0.5252), (0.3026, -0.2601, -0.5252), (0.06123, -0.1616, -0.5252), (-0.1241, 0.02168, -0.5252), (-0.2252, 0.262, -0.5252), (-0.2267, 0.5227, -0.5252), (-0.1282, 0.7641, -0.5252), (0.05509, 0.9495, -0.5252), (0.2954, 1.051, -0.5252), (0.6023, 1.291, 2.194), (0.9317, 1.157, 2.194), (1.185, 0.9067, 2.194), (1.323, 0.5788, 2.194), (1.325, 0.223, 2.194), (1.19, -0.1064, 2.194), (0.9401, -0.3593, 2.194), (0.6122, -0.4973, 2.194), (0.2564, -0.4992, 2.194), (-0.07298, -0.3649, 2.194), (-0.3259, -0.1148, 2.194), (-0.4639, 0.2131, 2.194), (-0.4658, 0.5689, 2.194), (-0.3315, 0.8983, 2.194), (-0.08136, 1.151, 2.194), (0.2465, 1.289, 2.194), (0.6023, 1.291, 2.194), (0.9317, 1.157, 2.194), (1.185, 0.9067, 2.194), (1.323, 0.5788, 2.194), (1.325, 0.223, 2.194), (1.19, -0.1064, 2.194), (0.9401, -0.3593, 2.194), (0.6122, -0.4973, 2.194), (0.2564, -0.4992, 2.194), (-0.07298, -0.3649, 2.194), (-0.3259, -0.1148, 2.194), (-0.4639, 0.2131, 2.194), (-0.4658, 0.5689, 2.194), (-0.3315, 0.8983, 2.194), (-0.08136, 1.151, 2.194), (0.2465, 1.289, 2.194), (0.5413, 0.9755, -0.5219), (0.7546, 0.8885, -0.5219), (0.9183, 0.7266, -0.5219), (1.008, 0.5143, -0.5219), (1.009, 0.284, -0.5219), (0.9219, 0.07078, -0.5219), (0.76, -0.09296, -0.5219), (0.5477, -0.1823, -0.5219), (0.3174, -0.1835, -0.5219), (0.1042, -0.09659, -0.5219), (-0.05955, 0.06535, -0.5219), (-0.1489, 0.2776, -0.5219), (-0.1501, 0.5079, -0.5219), (-0.06318, 0.7211, -0.5219), (0.09875, 0.8849, -0.5219), (0.311, 0.9742, -0.5219), (0.9219, 0.07078, -0.477), (0.76, -0.09296, -0.477), (-0.06318, 0.7211, -0.477), (0.09875, 0.8849, -0.477), (0.5477, -0.1823, -0.477), (0.311, 0.9742, -0.477), (0.3174, -0.1835, -0.477), (0.5413, 0.9755, -0.477), (0.7546, 0.8885, -0.477), (0.1042, -0.09659, -0.477), (0.9183, 0.7266, -0.477), (-0.05955, 0.06535, -0.477), (1.008, 0.5143, -0.477), (-0.1489, 0.2776, -0.477), (1.009, 0.284, -0.477), (-0.1501, 0.5079, -0.477), (0.9283, -0.3419, 0.7661), (-0.06961, 1.134, 0.7661), (0.608, -0.4767, 0.7661), (0.2508, 1.269, 0.7661), (0.2604, -0.4786, 0.7661), (0.9202, 1.139, 0.7661), (-0.06142, -0.3474, 0.7661), (1.167, 0.8949, 0.7661), (-0.3085, -0.103, 0.7661), (1.302, 0.5746, 0.7661), (-0.4433, 0.2174, 0.7661), (1.304, 0.227, 0.7661), (-0.4452, 0.5649, 0.7661), (1.173, -0.09482, 0.7661), (-0.314, 0.8867, 0.7661), (0.5983, 1.271, 0.7661), (0.5395, 0.966, -0.5252), (0.7492, 0.8805, -0.5252), (0.9103, 0.7212, -0.5252), (0.9981, 0.5124, -0.5252), (0.9994, 0.2859, -0.5252), (0.9139, 0.07609, -0.5252), (0.7546, -0.08497, -0.5252), (0.5458, -0.1728, -0.5252), (0.3193, -0.1741, -0.5252), (0.1095, -0.08853, -0.5252), (-0.05156, 0.07076, -0.5252), (-0.1394, 0.2796, -0.5252), (-0.1407, 0.5061, -0.5252), (-0.05513, 0.7158, -0.5252), (0.1042, 0.8769, -0.5252), (0.313, 0.9647, -0.5252), (0.6165, 1.365, 1.865), (0.9731, 1.22, 1.865), (1.247, 0.9488, 1.865), (1.396, 0.5938, 1.865), (1.398, 0.2088, 1.865), (1.253, -0.1478, 1.865), (0.9822, -0.4216, 1.865), (0.6273, -0.5709, 1.865), (0.2422, -0.573, 1.865), (-0.1144, -0.4276, 1.865), (-0.3882, -0.1569, 1.865), (-0.5375, 0.1981, 1.865), (-0.5396, 0.5831, 1.865), (-0.3942, 0.9397, 1.865), (-0.1235, 1.214, 1.865), (0.2315, 1.363, 1.865), (0.9672, 1.211, 1.405), (1.238, 0.9428, 1.405), (1.386, 0.5917, 1.405), (1.388, 0.2108, 1.405), (1.244, -0.1419, 1.405), (0.9762, -0.4127, 1.405), (0.6251, -0.5604, 1.405), (0.2442, -0.5625, 1.405), (-0.1085, -0.4187, 1.405), (-0.3793, -0.1509, 1.405), (-0.527, 0.2002, 1.405), (-0.5291, 0.5811, 1.405), (-0.3853, 0.9338, 1.405), (-0.1175, 1.205, 1.405), (0.2336, 1.352, 1.405), (0.6145, 1.354, 1.405), (2.242, 0.4924, 1.269), (2.242, 0.321, 1.268), (2.039, 0.3219, 1.27), (2.039, 0.4914, 1.271), (1.663, 0.3291, 0.3461), (1.787, 0.3282, 0.1832), (2.033, 0.3234, 1.001), (2.033, 0.4929, 1.002), (2.223, 0.3225, 0.9395), (2.223, 0.4939, 0.9404), (1.461, 0.3107, 0.2273), (1.462, 0.5194, 0.2273), (1.987, 0.3204, 1.542), (1.987, 0.49, 1.543), (2.167, 0.3195, 1.639), (2.167, 0.4909, 1.64), (2.019, 0.5026, 1.841), (2.02, 0.3056, 1.841), (1.893, 0.3067, 1.643), (1.892, 0.5015, 1.643), (1.73, 0.3186, 1.665), (1.73, 0.4881, 1.665), (1.735, 0.3177, 1.87), (1.734, 0.489, 1.87), (1.454, 0.3096, -0.02467), (1.455, 0.5206, -0.02468), (1.788, 0.4996, 0.1838), (1.664, 0.4986, 0.3467), (1.809, 0.4964, 0.5332), (1.956, 0.4974, 0.3978), (1.955, 0.326, 0.3971), (1.809, 0.3269, 0.5325), (0.8641, 1.054, -0.09983), (1.083, 0.8379, -0.09983), (1.205, 0.5542, -0.09497), (1.204, 0.2463, -0.09983), (1.088, -0.03874, -0.09983), (0.8713, -0.2576, -0.09983), (0.5876, -0.377, -0.09983), (0.2797, -0.3787, -0.09983), (-0.005336, -0.2625, -0.09983), (-0.2242, -0.046, -0.09983), (-0.3436, 0.2378, -0.09983), (-0.3453, 0.5456, -0.09983), (-0.2291, 0.8307, -0.09983), (-0.01259, 1.05, -0.09983), (0.2712, 1.169, -0.09983), (0.5806, 1.166, -0.1002), (0.5921, 1.23, 0.2164), (0.8991, 1.108, 0.2166), (1.136, 0.8736, 0.2166), (1.267, 0.5669, 0.2214), (1.267, 0.2342, 0.2166), (1.141, -0.07382, 0.2166), (0.907, -0.3104, 0.2166), (0.6003, -0.4394, 0.2166), (0.2676, -0.4412, 0.2166), (-0.04042, -0.3156, 0.2166), (-0.277, -0.08166, 0.2166), (-0.406, 0.225, 0.2166), (-0.4078, 0.5577, 0.2166), (-0.2822, 0.8657, 0.2166), (-0.04826, 1.102, 0.2166), (0.2584, 1.231, 0.2166), (1.386, 0.5917, 1.405), (1.388, 0.2108, 1.405), (1.396, 0.5938, 1.865), (1.398, 0.2114, 1.865), (1.243, 0.2563, -0.08804), (1.297, 0.2462, 0.2183), (1.244, 0.5489, -0.08394), (1.298, 0.5595, 0.2224), (1.936, 0.4948, 0.7231), (2.103, 0.3243, 0.6128), (2.103, 0.4957, 0.6136), (1.935, 0.3253, 0.7224), (0.6023, 1.291, 2.194), (0.9317, 1.157, 2.194), (1.185, 0.9067, 2.194), (1.323, 0.5788, 2.194), (1.325, 0.223, 2.194), (1.19, -0.1064, 2.194), (0.9401, -0.3593, 2.194), (0.6122, -0.4973, 2.194), (0.2564, -0.4992, 2.194), (-0.07298, -0.3649, 2.194), (-0.3259, -0.1148, 2.194), (-0.4639, 0.2131, 2.194), (-0.4658, 0.5689, 2.194), (-0.3315, 0.8983, 2.194), (-0.08136, 1.151, 2.194), (0.2465, 1.289, 2.194)], [], [(32, 81, 80, 33), (33, 80, 82, 34), (34, 82, 83, 35), (35, 83, 84, 36), (36, 84, 85, 37), (37, 85, 86, 38), (38, 86, 87, 39), (39, 87, 88, 40), (40, 88, 89, 41), (41, 89, 90, 42), (42, 90, 91, 43), (43, 91, 92, 44), (44, 92, 93, 45), (45, 93, 94, 46), (13, 11, 117, 118), (46, 94, 95, 47), (47, 95, 81, 32), (0, 2, 4, 6, 8, 10, 12, 14, 16, 18, 20, 22, 24, 26, 28, 30), (223, 47, 32, 208), (222, 46, 47, 223), (221, 45, 46, 222), (220, 44, 45, 221), (219, 43, 44, 220), (218, 42, 43, 219), (217, 41, 42, 218), (216, 40, 41, 217), (215, 39, 40, 216), (214, 38, 39, 215), (213, 37, 38, 214), (212, 36, 37, 213), (211, 35, 36, 212), (210, 34, 35, 211), (209, 33, 34, 210), (208, 32, 33, 209), (96, 63, 48, 97), (97, 48, 49, 98), (98, 49, 50, 99), (99, 50, 51, 100), (100, 51, 52, 101), (101, 52, 53, 102), (102, 53, 54, 103), (103, 54, 55, 104), (104, 55, 56, 105), (105, 56, 57, 106), (106, 57, 58, 107), (107, 58, 59, 108), (108, 59, 60, 109), (109, 60, 61, 110), (110, 61, 62, 111), (111, 62, 63, 96), (288, 64, 65, 289), (289, 65, 66, 290), (290, 66, 67, 291), (291, 67, 68, 292), (292, 68, 69, 293), (293, 69, 70, 294), (294, 70, 71, 295), (295, 71, 72, 296), (296, 72, 73, 297), (297, 73, 74, 298), (298, 74, 75, 299), (299, 75, 76, 300), (300, 76, 77, 301), (301, 77, 78, 302), (302, 78, 79, 303), (303, 79, 64, 288), (1, 3, 80, 81), (3, 5, 82, 80), (5, 7, 83, 82), (7, 9, 84, 83), (9, 11, 85, 84), (11, 13, 86, 85), (13, 15, 87, 86), (15, 17, 88, 87), (17, 19, 89, 88), (19, 21, 90, 89), (21, 23, 91, 90), (23, 25, 92, 91), (25, 27, 93, 92), (27, 29, 94, 93), (29, 31, 95, 94), (31, 1, 81, 95), (193, 192, 96, 97), (194, 193, 97, 98), (195, 194, 98, 99), (196, 195, 99, 100), (197, 196, 100, 101), (198, 197, 101, 102), (199, 198, 102, 103), (200, 199, 103, 104), (201, 200, 104, 105), (202, 201, 105, 106), (203, 202, 106, 107), (204, 203, 107, 108), (205, 204, 108, 109), (206, 205, 109, 110), (207, 206, 110, 111), (192, 207, 111, 96), (126, 125, 141, 142), (29, 27, 125, 126), (15, 13, 118, 119), (31, 29, 126, 127), (17, 15, 119, 120), (3, 1, 112, 113), (1, 31, 127, 112), (19, 17, 120, 121), (5, 3, 113, 114), (21, 19, 121, 122), (7, 5, 114, 115), (23, 21, 122, 123), (9, 7, 115, 116), (25, 23, 123, 124), (11, 9, 116, 117), (27, 25, 124, 125), (161, 160, 149, 150), (119, 118, 134, 135), (127, 126, 142, 143), (120, 119, 135, 136), (113, 112, 128, 129), (112, 127, 143, 128), (121, 120, 136, 137), (114, 113, 129, 130), (122, 121, 137, 138), (115, 114, 130, 131), (123, 122, 138, 139), (116, 115, 131, 132), (124, 123, 139, 140), (117, 116, 132, 133), (125, 124, 140, 141), (118, 117, 133, 134), (145, 144, 159, 158, 157, 156, 155, 154, 153, 152, 151, 150, 149, 148, 147, 146), (163, 162, 157, 158), (164, 161, 150, 151), (165, 163, 158, 159), (166, 164, 151, 152), (168, 167, 144, 145), (167, 165, 159, 144), (169, 166, 152, 153), (170, 168, 145, 146), (171, 169, 153, 154), (172, 170, 146, 147), (173, 171, 154, 155), (174, 172, 147, 148), (175, 173, 155, 156), (160, 174, 148, 149), (162, 175, 156, 157), (190, 188, 175, 162), (189, 187, 174, 160), (188, 186, 173, 175), (187, 185, 172, 174), (186, 184, 171, 173), (185, 183, 170, 172), (184, 182, 169, 171), (183, 181, 168, 170), (182, 180, 166, 169), (191, 179, 165, 167), (181, 191, 167, 168), (180, 178, 164, 166), (179, 177, 163, 165), (178, 176, 161, 164), (177, 190, 162, 163), (176, 189, 160, 161), (134, 133, 189, 176), (142, 141, 190, 177), (135, 134, 176, 178), (143, 142, 177, 179), (136, 135, 178, 180), (129, 128, 191, 181), (128, 143, 179, 191), (137, 136, 180, 182), (130, 129, 181, 183), (138, 137, 182, 184), (131, 130, 183, 185), (139, 138, 184, 186), (132, 131, 185, 187), (140, 139, 186, 188), (133, 132, 187, 189), (141, 140, 188, 190), (2, 0, 192, 193), (4, 2, 193, 194), (6, 4, 194, 195), (8, 6, 195, 196), (10, 8, 196, 197), (12, 10, 197, 198), (14, 12, 198, 199), (16, 14, 199, 200), (18, 16, 200, 201), (20, 18, 201, 202), (22, 20, 202, 203), (24, 22, 203, 204), (26, 24, 204, 205), (28, 26, 205, 206), (30, 28, 206, 207), (0, 30, 207, 192), (239, 208, 209, 224), (224, 209, 210, 225), (225, 210, 211, 226), (263, 262, 257, 256), (227, 212, 213, 228), (228, 213, 214, 229), (229, 214, 215, 230), (230, 215, 216, 231), (231, 216, 217, 232), (232, 217, 218, 233), (233, 218, 219, 234), (234, 219, 220, 235), (235, 220, 221, 236), (236, 221, 222, 237), (237, 222, 223, 238), (238, 223, 208, 239), (79, 238, 239, 64), (78, 237, 238, 79), (77, 236, 237, 78), (76, 235, 236, 77), (75, 234, 235, 76), (74, 233, 234, 75), (73, 232, 233, 74), (72, 231, 232, 73), (71, 230, 231, 72), (70, 229, 230, 71), (69, 228, 229, 70), (68, 227, 228, 69), (67, 226, 227, 68), (66, 225, 226, 67), (65, 224, 225, 66), (64, 239, 224, 65), (267, 266, 265, 251), (259, 256, 255, 253), (241, 242, 246, 248), (256, 257, 254, 255), (271, 268, 267, 244), (266, 245, 264, 265), (244, 267, 251, 250), (269, 270, 245, 266), (254, 252, 242, 241), (255, 254, 241, 240), (211, 212, 307, 306), (268, 269, 266, 267), (305, 304, 261, 260), (245, 244, 250, 264), (240, 241, 248, 249), (243, 240, 249, 247), (304, 306, 263, 261), (262, 260, 258, 257), (260, 261, 259, 258), (253, 255, 240, 243), (306, 307, 262, 263), (261, 263, 256, 259), (257, 258, 252, 254), (307, 305, 260, 262), (270, 271, 244, 245), (242, 243, 247, 246), (258, 259, 253, 252), (252, 253, 243, 242), (313, 315, 271, 270), (312, 314, 269, 268), (314, 313, 270, 269), (315, 312, 268, 271), (62, 286, 287, 63), (61, 285, 286, 62), (60, 284, 285, 61), (59, 283, 284, 60), (58, 282, 283, 59), (57, 281, 282, 58), (56, 280, 281, 57), (55, 279, 280, 56), (54, 278, 279, 55), (53, 277, 278, 54), (52, 276, 277, 53), (51, 275, 276, 52), (50, 274, 275, 51), (49, 273, 274, 50), (48, 272, 273, 49), (63, 287, 272, 48), (286, 303, 288, 287), (285, 302, 303, 286), (284, 301, 302, 285), (283, 300, 301, 284), (282, 299, 300, 283), (281, 298, 299, 282), (280, 297, 298, 281), (279, 296, 297, 280), (278, 295, 296, 279), (277, 294, 295, 278), (276, 293, 294, 277), (275, 292, 293, 276), (212, 227, 305, 307), (273, 290, 291, 274), (272, 289, 290, 273), (287, 288, 289, 272), (308, 264, 250, 309), (310, 311, 251, 265), (311, 251, 250, 309), (310, 265, 264, 308), (226, 211, 306, 304), (227, 226, 304, 305), (274, 310, 308, 275), (291, 292, 309, 311), (274, 291, 311, 310), (275, 308, 309, 292), (246, 247, 312, 315), (249, 248, 313, 314), (247, 249, 314, 312), (248, 246, 315, 313), (128, 129, 317, 316), (143, 128, 316, 331), (136, 137, 325, 324), (129, 130, 318, 317), (137, 138, 326, 325), (130, 131, 319, 318), (138, 139, 327, 326), (131, 132, 320, 319), (139, 140, 328, 327), (132, 133, 321, 320), (140, 141, 329, 328), (133, 134, 322, 321), (141, 142, 330, 329), (134, 135, 323, 322), (142, 143, 331, 330), (135, 136, 324, 323)])
me_cylinder_001.materials.append(mat_mug_color)
me_cylinder_001.use_remesh_preserve_volume = False
me_cylinder_001.use_remesh_preserve_attributes = False
me_cylinder_001.use_mirror_vertex_groups = False
me_cylinder_001.update()
me_circle_001 = bpy.data.meshes.new('Circle.001')
me_circle_001.from_pydata([(-0.6026, -0.3546, 0.2646), (-0.6432, -0.4002, 0.2245), (-0.6575, -0.4541, 0.1772), (-0.6432, -0.5079, 0.1298), (-0.6026, -0.5536, 0.08972), (-0.5418, -0.5841, 0.06291), (-0.4702, -0.5948, 0.05349), (-0.3985, -0.5841, 0.06291), (-0.3377, -0.5536, 0.08972), (-0.2971, -0.5079, 0.1298), (-0.2828, -0.4541, 0.1772), (-0.2971, -0.4002, 0.2245), (-0.3377, -0.3546, 0.2646), (-0.3985, -0.3241, 0.2914), (-0.4702, -0.3134, 0.3009), (-0.5418, -0.3241, 0.2914), (-0.787, -0.2375, 0.4108), (-0.8842, -0.3467, 0.3148), (-0.9183, -0.4755, 0.2016), (-0.8842, -0.6043, 0.08839), (-0.787, -0.7135, -0.007591), (-0.6416, -0.7865, -0.07172), (-0.4702, -0.8121, -0.09424), (-0.2987, -0.7865, -0.07172), (-0.1533, -0.7135, -0.007591), (-0.05615, -0.6043, 0.08839), (-0.02204, -0.4755, 0.2016), (-0.05615, -0.3467, 0.3148), (-0.1533, -0.2375, 0.4108), (-0.2987, -0.1646, 0.4749), (-0.4702, -0.139, 0.4974), (-0.6416, -0.1646, 0.4749), (-0.4702, -0.6055, 0.0297), (-0.5509, -0.5934, 0.04031), (-0.3894, -0.5934, 0.04031), (-0.3209, -0.5591, 0.07052), (-0.2751, -0.5076, 0.1157), (-0.2591, -0.4469, 0.1691), (-0.2751, -0.3863, 0.2224), (-0.3209, -0.3348, 0.2676), (-0.3894, -0.3005, 0.2978), (-0.4702, -0.2884, 0.3084), (-0.6194, -0.5591, 0.07052), (-0.6652, -0.5076, 0.1157), (-0.6813, -0.4469, 0.1691), (-0.6652, -0.3863, 0.2224), (-0.6194, -0.3348, 0.2676), (-0.5509, -0.3005, 0.2978), (-0.6012, -0.3588, 0.2674), (-0.6414, -0.404, 0.2277), (-0.6555, -0.4573, 0.1808), (-0.6414, -0.5106, 0.134), (-0.6012, -0.5558, 0.0943), (-0.5411, -0.5859, 0.06777), (-0.4702, -0.5965, 0.05845), (-0.3992, -0.5859, 0.06777), (-0.3391, -0.5558, 0.0943), (-0.2989, -0.5106, 0.134), (-0.2848, -0.4573, 0.1808), (-0.2989, -0.404, 0.2277), (-0.3391, -0.3588, 0.2674), (-0.3992, -0.3286, 0.2939), (-0.4702, -0.318, 0.3032), (-0.5411, -0.3286, 0.2939), (-0.6622, -0.3284, 0.31), (-0.7177, -0.3908, 0.2551), (-0.7372, -0.4644, 0.1904), (-0.7177, -0.538, 0.1257), (-0.6622, -0.6005, 0.07084), (-0.5791, -0.6422, 0.03418), (-0.481, -0.6568, 0.02131), (-0.383, -0.6422, 0.03418), (-0.2999, -0.6005, 0.07084), (-0.2444, -0.538, 0.1257), (-0.2249, -0.4644, 0.1904), (-0.2444, -0.3908, 0.2551), (-0.2999, -0.3284, 0.31), (-0.383, -0.2867, 0.3466), (-0.481, -0.272, 0.3595), (-0.5791, -0.2867, 0.3466), (-0.05615, -0.3537, 0.3227), (-0.1533, -0.2445, 0.4187), (-0.2987, -0.1715, 0.4828), (-0.4702, -0.1459, 0.5053), (-0.787, -0.7205, 0.0002807), (-0.6416, -0.7934, -0.06385), (-0.8842, -0.6113, 0.09626), (-0.9183, -0.4825, 0.2095), (-0.8842, -0.3537, 0.3227), (-0.787, -0.2445, 0.4187), (-0.6416, -0.1715, 0.4828), (-0.02204, -0.4825, 0.2095), (-0.05615, -0.6113, 0.09626), (-0.1533, -0.7205, 0.0002808), (-0.2987, -0.7934, -0.06385), (-0.4702, -0.819, -0.08637), (-0.2999, -0.3284, 0.31), (-0.2444, -0.3908, 0.2551), (-0.383, -0.2867, 0.3466), (-0.481, -0.272, 0.3595), (-0.5791, -0.6422, 0.03418), (-0.6622, -0.6005, 0.07084), (-0.7177, -0.538, 0.1257), (-0.7372, -0.4644, 0.1904), (-0.7177, -0.3908, 0.2551), (-0.6622, -0.3284, 0.31), (-0.5791, -0.2867, 0.3466), (-0.2249, -0.4644, 0.1904), (-0.2444, -0.538, 0.1257), (-0.2999, -0.6005, 0.07084), (-0.383, -0.6422, 0.03418), (-0.481, -0.6568, 0.02131)], [], [(46, 16, 31, 47), (35, 24, 23, 34), (40, 29, 28, 39), (36, 25, 24, 35), (45, 17, 16, 46), (43, 19, 18, 44), (38, 27, 26, 37), (40, 41, 30, 29), (47, 31, 30, 41), (34, 23, 22, 32), (39, 28, 27, 38), (37, 26, 25, 36), (44, 18, 17, 45), (25, 26, 91, 92), (33, 21, 20, 42), (42, 20, 19, 43), (5, 4, 52, 53), (32, 22, 21, 33), (5, 6, 32, 33), (6, 7, 34, 32), (7, 8, 35, 34), (8, 9, 36, 35), (9, 10, 37, 36), (10, 11, 38, 37), (11, 12, 39, 38), (12, 13, 40, 39), (13, 14, 41, 40), (4, 5, 33, 42), (3, 4, 42, 43), (2, 3, 43, 44), (1, 2, 44, 45), (0, 1, 45, 46), (15, 0, 46, 47), (14, 15, 47, 41), (57, 56, 55, 54, 53, 52, 51, 50, 49, 48, 63, 62, 61, 60, 59, 58), (8, 7, 55, 56), (4, 3, 51, 52), (9, 8, 56, 57), (3, 2, 50, 51), (10, 9, 57, 58), (2, 1, 49, 50), (11, 10, 58, 59), (1, 0, 48, 49), (12, 11, 59, 60), (0, 15, 63, 48), (13, 12, 60, 61), (6, 5, 53, 54), (15, 14, 62, 63), (14, 13, 61, 62), (7, 6, 54, 55), (73, 74, 75, 76, 77, 78, 79, 64, 65, 66, 67, 68, 69, 70, 71, 72), (19, 20, 84, 86), (24, 25, 92, 93), (18, 19, 86, 87), (23, 24, 93, 94), (17, 18, 87, 88), (22, 23, 94, 95), (16, 17, 88, 89), (27, 28, 81, 80), (21, 22, 95, 85), (31, 16, 89, 90), (28, 29, 82, 81), (30, 31, 90, 83), (29, 30, 83, 82), (26, 27, 80, 91), (20, 21, 85, 84), (96, 97, 80, 81), (98, 96, 81, 82), (99, 98, 82, 83), (100, 101, 84, 85), (101, 102, 86, 84), (102, 103, 87, 86), (103, 104, 88, 87), (104, 105, 89, 88), (105, 106, 90, 89), (106, 99, 83, 90), (97, 107, 91, 80), (107, 108, 92, 91), (108, 109, 93, 92), (109, 110, 94, 93), (110, 111, 95, 94), (111, 100, 85, 95), (70, 69, 100, 111), (71, 70, 111, 110), (72, 71, 110, 109), (73, 72, 109, 108), (74, 73, 108, 107), (75, 74, 107, 97), (79, 78, 99, 106), (64, 79, 106, 105), (65, 64, 105, 104), (66, 65, 104, 103), (67, 66, 103, 102), (68, 67, 102, 101), (69, 68, 101, 100), (78, 77, 98, 99), (77, 76, 96, 98), (76, 75, 97, 96)])
me_circle_001.materials.append(mat_material_002)
me_circle_001.use_remesh_preserve_volume = False
me_circle_001.use_remesh_preserve_attributes = False
me_circle_001.use_mirror_vertex_groups = False
me_circle_001.update()

# ---- objects
ob_frosting = bpy.data.objects.new('Frosting', me_torus_001)
ob_donut = bpy.data.objects.new('Donut', me_torus)
ob_table = bpy.data.objects.new('Table', me_plane)
ob_lamp = bpy.data.objects.new('Lamp', light_lamp)
ob_camera = bpy.data.objects.new('Camera', cam_camera)
ob_mug = bpy.data.objects.new('Mug', me_cylinder_001)
ob_circle = bpy.data.objects.new('Circle', me_circle_001)

# ---- transforms, parenting, visibility, modifiers, constraints
ob_frosting.location = (-1.996, -0.5394, 0.4332)
ob_frosting.lineart.crease_threshold = 0.0
_m = ob_frosting.modifiers.new('Solidify', 'SOLIDIFY')
_m.thickness = 0.02
_m.offset = 1.0
_m.nonmanifold_thickness_mode = 'FIXED'
_m.nonmanifold_merge_threshold = 0.0003
_m = ob_frosting.modifiers.new('Subsurf', 'SUBSURF')
_m.uv_smooth = 'PRESERVE_CORNERS'
_m.levels = 4
_m.render_levels = 4
_m.show_only_control_edges = False
ob_donut.location = (-1.996, -0.5394, 0.4332)
ob_donut.lineart.crease_threshold = 0.0
_m = ob_donut.modifiers.new('Subsurf', 'SUBSURF')
_m.uv_smooth = 'PRESERVE_CORNERS'
_m.quality = 1
_m.render_levels = 1
_m.show_only_control_edges = False
ob_table.location = (0.0, 0.0, 0.0)
ob_table.scale = (8.21, 8.21, 8.21)
ob_table.lineart.crease_threshold = 0.0
ob_lamp.location = (0.1206, 0.1083, 5.904)
ob_lamp.rotation_euler = (0.6503, 0.05522, 1.866)
ob_lamp.lock_rotations_4d = False
ob_lamp.empty_display_type = 'ARROWS'
ob_lamp.color = (0.0, 0.0, 0.0, 0.0)
ob_lamp.lineart.crease_threshold = 0.0
ob_camera.location = (7.481, -6.508, 5.344)
ob_camera.rotation_euler = (1.109, 0.0, 0.8149)
ob_camera.lock_rotations_4d = False
ob_camera.empty_display_type = 'ARROWS'
ob_camera.color = (0.0, 0.0, 0.0, 0.0)
ob_camera.display_type = 'WIRE'
ob_camera.lineart.crease_threshold = 0.0
ob_mug.location = (-0.5636, 2.594, 0.503)
ob_mug.rotation_euler = (0.0, -0.0, 0.7123)
ob_mug.scale = (0.9098, 0.9098, 0.9098)
ob_mug.lineart.crease_threshold = 0.0
_m = ob_mug.modifiers.new('Subsurf', 'SUBSURF')
_m.uv_smooth = 'PRESERVE_CORNERS'
_m.quality = 2
_m.levels = 4
_m.show_only_control_edges = False
ob_circle.location = (0.07727, 0.9715, -2.023)
ob_circle.rotation_euler = (-0.7211, -0.0, 0.0)
ob_circle.scale = (4.737, 4.737, 4.737)
ob_circle.lineart.crease_threshold = 0.0
_m = ob_circle.modifiers.new('Subsurf', 'SUBSURF')
_m.uv_smooth = 'PRESERVE_CORNERS'
_m.quality = 2
_m.levels = 4
_m.show_only_control_edges = False

# ---- collection membership
col_collection_1.objects.link(ob_frosting)
col_collection_1.objects.link(ob_donut)
col_collection_1.objects.link(ob_table)
col_collection_1.objects.link(ob_lamp)
col_collection_1.objects.link(ob_camera)
col_collection_2.objects.link(ob_mug)
col_collection_3.objects.link(ob_circle)

# ---- scene / render settings (as saved in the file)
scene.camera = ob_camera
scene.frame_start = 1; scene.frame_end = 250; scene.frame_set(112)
scene.render.engine = 'CYCLES'
scene.render.resolution_percentage = 50
scene.render.dither_intensity = 0.0
scene.cycles.use_denoising = False
scene.cycles.samples = 128
scene.cycles.sampling_pattern = 'TABULATED_SOBOL'
scene.cycles.use_adaptive_sampling = False
scene.cycles.use_light_tree = False
scene.cycles.blur_glossy = 0.0
scene.cycles.sample_clamp_indirect = 0.0
scene.view_settings.view_transform = 'Standard'
bpy.context.view_layer.update()
